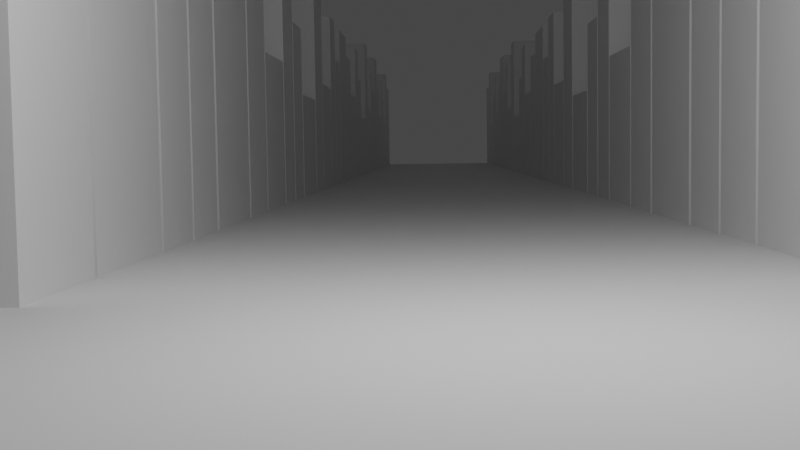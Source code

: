 # Source: BuildingsNo_UV.blend  (saved by Blender 2.80.75; exported with 4.5.12 LTS)
import bpy
from mathutils import Matrix  # noqa: F401  (used for matrix-valued properties, if any)

bpy.ops.wm.read_factory_settings(use_empty=True)
scene = bpy.context.scene
scene.name = 'Scene'

# ---- collections
col_collection = bpy.data.collections.new('Collection'); scene.collection.children.link(col_collection)

# ---- materials (node trees are filled in below, after node groups)
mat_material = bpy.data.materials.new('Material')
mat_material.alpha_threshold = 0.0
mat_material.use_transparent_shadow = False
mat_material.line_color = (0.0, 0.0, 0.0, 1.0)

# ---- material node trees
mat_material.use_nodes = True; mat_material.node_tree.nodes.clear()
_N = mat_material.node_tree.nodes; _L = mat_material.node_tree.links
n0 = _N.new('ShaderNodeOutputMaterial'); n0.name = 'Material Output'; n0.location = (300, 300)
n1 = _N.new('ShaderNodeBsdfPrincipled'); n1.name = 'Principled BSDF'; n1.location = (10, 300)
n1.distribution = 'GGX'
n1.subsurface_method = 'BURLEY'
n1.inputs[2].default_value = 0.4
n1.inputs[3].default_value = 1.45
n1.inputs[27].default_value = (0.0, 0.0, 0.0, 1.0)
n1.inputs[28].default_value = 1.0
_L.new(n1.outputs[0], n0.inputs[0])
n0.is_active_output = True

# ---- world
world_world = bpy.data.worlds.new('World'); scene.world = world_world
world_world.use_nodes = True; world_world.node_tree.nodes.clear()
_N = world_world.node_tree.nodes; _L = world_world.node_tree.links
n0 = _N.new('ShaderNodeOutputWorld'); n0.name = 'World Output'; n0.location = (300, 300)
n1 = _N.new('ShaderNodeBackground'); n1.name = 'Background'; n1.location = (10, 300)
n1.inputs[0].default_value = (0.05088, 0.05088, 0.05088, 1.0)
_L.new(n1.outputs[0], n0.inputs[0])
n0.is_active_output = True
world_world.color = (0.05088, 0.05088, 0.05088)
world_world.use_sun_shadow = False
world_world.sun_shadow_jitter_overblur = 0.0

# ---- cameras
cam_camera = bpy.data.cameras.new('Camera')
cam_camera.clip_end = 100.0
cam_camera.ortho_scale = 7.314

# ---- lights
light_light = bpy.data.lights.new('Light', 'POINT')
light_light.transmission_factor = 0.0
light_light.energy = 1000.0
light_light.shadow_soft_size = 0.1
light_light.shadow_maximum_resolution = 0.006
light_light.use_absolute_resolution = True

# ---- meshes
me_cube = bpy.data.meshes.new('Cube')
me_cube.from_pydata([(1.434, 1.0, 6.659), (1.434, 1.0, -1.0), (1.434, -1.0, 6.659), (1.434, -1.0, -1.0), (-1.0, 1.0, 6.659), (-1.0, 1.0, -1.0), (-1.0, -1.0, 6.659), (-1.0, -1.0, -1.0)], [], [(0, 4, 6, 2), (3, 2, 6, 7), (7, 6, 4, 5), (5, 1, 3, 7), (1, 0, 2, 3), (5, 4, 0, 1)])
_uv = me_cube.uv_layers.new(name='UVMap')
_uv.uv.foreach_set('vector', [0.375, 0.0, 0.625, 0.0, 0.625, 0.25, 0.375, 0.25, 0.375, 0.25, 0.625, 0.25, 0.625, 0.5, 0.375, 0.5, 0.375, 0.5, 0.625, 0.5, 0.625, 0.75, 0.375, 0.75, 0.375, 0.75, 0.625, 0.75, 0.625, 1.0, 0.375, 1.0, 0.125, 0.5, 0.375, 0.5, 0.375, 0.75, 0.125, 0.75, 0.625, 0.5, 0.875, 0.5, 0.875, 0.75, 0.625, 0.75])
me_cube.materials.append(mat_material)
me_cube.use_remesh_preserve_volume = False
me_cube.use_remesh_preserve_attributes = False
me_cube.use_mirror_vertex_groups = False
me_cube.update()
me_cube_001 = bpy.data.meshes.new('Cube.001')
me_cube_001.from_pydata([(1.0, 1.0, 2.869), (1.0, 1.0, -1.0), (1.0, -1.0, 2.869), (1.0, -1.0, -1.0), (-2.163, 1.0, 2.869), (-2.163, 1.0, -1.0), (-2.163, -1.0, 2.869), (-2.163, -1.0, -1.0)], [], [(0, 4, 6, 2), (3, 2, 6, 7), (7, 6, 4, 5), (5, 1, 3, 7), (1, 0, 2, 3), (5, 4, 0, 1)])
_uv = me_cube_001.uv_layers.new(name='UVMap')
_uv.uv.foreach_set('vector', [0.375, 0.0, 0.625, 0.0, 0.625, 0.25, 0.375, 0.25, 0.375, 0.25, 0.625, 0.25, 0.625, 0.5, 0.375, 0.5, 0.375, 0.5, 0.625, 0.5, 0.625, 0.75, 0.375, 0.75, 0.375, 0.75, 0.625, 0.75, 0.625, 1.0, 0.375, 1.0, 0.125, 0.5, 0.375, 0.5, 0.375, 0.75, 0.125, 0.75, 0.625, 0.5, 0.875, 0.5, 0.875, 0.75, 0.625, 0.75])
me_cube_001.materials.append(mat_material)
me_cube_001.use_remesh_preserve_volume = False
me_cube_001.use_remesh_preserve_attributes = False
me_cube_001.use_mirror_vertex_groups = False
me_cube_001.update()
me_cube_002 = bpy.data.meshes.new('Cube.002')
me_cube_002.from_pydata([(1.0, 1.0, 5.712), (1.0, 1.0, -1.0), (1.0, -1.0, 5.712), (1.0, -1.0, -1.0), (-1.0, 1.0, 5.712), (-1.0, 1.0, -1.0), (-1.0, -1.0, 5.712), (-1.0, -1.0, -1.0)], [], [(0, 4, 6, 2), (3, 2, 6, 7), (7, 6, 4, 5), (5, 1, 3, 7), (1, 0, 2, 3), (5, 4, 0, 1)])
_uv = me_cube_002.uv_layers.new(name='UVMap')
_uv.uv.foreach_set('vector', [0.375, 0.0, 0.625, 0.0, 0.625, 0.25, 0.375, 0.25, 0.375, 0.25, 0.625, 0.25, 0.625, 0.5, 0.375, 0.5, 0.375, 0.5, 0.625, 0.5, 0.625, 0.75, 0.375, 0.75, 0.375, 0.75, 0.625, 0.75, 0.625, 1.0, 0.375, 1.0, 0.125, 0.5, 0.375, 0.5, 0.375, 0.75, 0.125, 0.75, 0.625, 0.5, 0.875, 0.5, 0.875, 0.75, 0.625, 0.75])
me_cube_002.materials.append(mat_material)
me_cube_002.use_remesh_preserve_volume = False
me_cube_002.use_remesh_preserve_attributes = False
me_cube_002.use_mirror_vertex_groups = False
me_cube_002.update()
me_cube_003 = bpy.data.meshes.new('Cube.003')
me_cube_003.from_pydata([(1.0, 1.0, 4.194), (1.0, 1.0, -1.0), (1.0, -1.0, 4.194), (1.0, -1.0, -1.0), (-1.0, 1.0, 4.194), (-1.0, 1.0, -1.0), (-1.0, -1.0, 4.194), (-1.0, -1.0, -1.0)], [], [(0, 4, 6, 2), (3, 2, 6, 7), (7, 6, 4, 5), (5, 1, 3, 7), (1, 0, 2, 3), (5, 4, 0, 1)])
_uv = me_cube_003.uv_layers.new(name='UVMap')
_uv.uv.foreach_set('vector', [0.375, 0.0, 0.625, 0.0, 0.625, 0.25, 0.375, 0.25, 0.375, 0.25, 0.625, 0.25, 0.625, 0.5, 0.375, 0.5, 0.375, 0.5, 0.625, 0.5, 0.625, 0.75, 0.375, 0.75, 0.375, 0.75, 0.625, 0.75, 0.625, 1.0, 0.375, 1.0, 0.125, 0.5, 0.375, 0.5, 0.375, 0.75, 0.125, 0.75, 0.625, 0.5, 0.875, 0.5, 0.875, 0.75, 0.625, 0.75])
me_cube_003.materials.append(mat_material)
me_cube_003.use_remesh_preserve_volume = False
me_cube_003.use_remesh_preserve_attributes = False
me_cube_003.use_mirror_vertex_groups = False
me_cube_003.update()
me_cube_004 = bpy.data.meshes.new('Cube.004')
me_cube_004.from_pydata([(1.0, 1.0, 6.659), (1.0, 1.0, -1.0), (1.0, -1.0, 6.659), (1.0, -1.0, -1.0), (-2.514, 1.0, 6.659), (-2.514, 1.0, -1.0), (-2.514, -1.0, 6.659), (-2.514, -1.0, -1.0)], [], [(0, 4, 6, 2), (3, 2, 6, 7), (7, 6, 4, 5), (5, 1, 3, 7), (1, 0, 2, 3), (5, 4, 0, 1)])
_uv = me_cube_004.uv_layers.new(name='UVMap')
_uv.uv.foreach_set('vector', [0.375, 0.0, 0.625, 0.0, 0.625, 0.25, 0.375, 0.25, 0.375, 0.25, 0.625, 0.25, 0.625, 0.5, 0.375, 0.5, 0.375, 0.5, 0.625, 0.5, 0.625, 0.75, 0.375, 0.75, 0.375, 0.75, 0.625, 0.75, 0.625, 1.0, 0.375, 1.0, 0.125, 0.5, 0.375, 0.5, 0.375, 0.75, 0.125, 0.75, 0.625, 0.5, 0.875, 0.5, 0.875, 0.75, 0.625, 0.75])
me_cube_004.materials.append(mat_material)
me_cube_004.use_remesh_preserve_volume = False
me_cube_004.use_remesh_preserve_attributes = False
me_cube_004.use_mirror_vertex_groups = False
me_cube_004.update()
me_cube_005 = bpy.data.meshes.new('Cube.005')
me_cube_005.from_pydata([(-1.0, -1.0, -1.0), (-1.0, -1.0, 1.0), (-1.0, 1.0, -1.0), (-1.0, 1.0, 1.0), (1.0, -1.0, -1.0), (1.0, -1.0, 1.0), (1.0, 1.0, -1.0), (1.0, 1.0, 1.0)], [], [(0, 1, 3, 2), (2, 3, 7, 6), (6, 7, 5, 4), (4, 5, 1, 0), (2, 6, 4, 0), (7, 3, 1, 5)])
_uv = me_cube_005.uv_layers.new(name='UVMap')
_uv.uv.foreach_set('vector', [0.375, 0.0, 0.625, 0.0, 0.625, 0.25, 0.375, 0.25, 0.375, 0.25, 0.625, 0.25, 0.625, 0.5, 0.375, 0.5, 0.375, 0.5, 0.625, 0.5, 0.625, 0.75, 0.375, 0.75, 0.375, 0.75, 0.625, 0.75, 0.625, 1.0, 0.375, 1.0, 0.125, 0.5, 0.375, 0.5, 0.375, 0.75, 0.125, 0.75, 0.625, 0.5, 0.875, 0.5, 0.875, 0.75, 0.625, 0.75])
me_cube_005.use_remesh_preserve_volume = False
me_cube_005.use_remesh_preserve_attributes = False
me_cube_005.use_mirror_vertex_groups = False
me_cube_005.update()
me_cube_006 = bpy.data.meshes.new('Cube.006')
me_cube_006.from_pydata([(1.434, 1.0, 4.789), (1.434, 1.0, -1.0), (1.434, -1.0, 4.789), (1.434, -1.0, -1.0), (-1.0, 1.0, 4.789), (-1.0, 1.0, -1.0), (-1.0, -1.0, 4.789), (-1.0, -1.0, -1.0)], [], [(0, 4, 6, 2), (3, 2, 6, 7), (7, 6, 4, 5), (5, 1, 3, 7), (1, 0, 2, 3), (5, 4, 0, 1)])
_uv = me_cube_006.uv_layers.new(name='UVMap')
_uv.uv.foreach_set('vector', [0.375, 0.0, 0.625, 0.0, 0.625, 0.25, 0.375, 0.25, 0.375, 0.25, 0.625, 0.25, 0.625, 0.5, 0.375, 0.5, 0.375, 0.5, 0.625, 0.5, 0.625, 0.75, 0.375, 0.75, 0.375, 0.75, 0.625, 0.75, 0.625, 1.0, 0.375, 1.0, 0.125, 0.5, 0.375, 0.5, 0.375, 0.75, 0.125, 0.75, 0.625, 0.5, 0.875, 0.5, 0.875, 0.75, 0.625, 0.75])
me_cube_006.materials.append(mat_material)
me_cube_006.use_remesh_preserve_volume = False
me_cube_006.use_remesh_preserve_attributes = False
me_cube_006.use_mirror_vertex_groups = False
me_cube_006.update()
me_cube_007 = bpy.data.meshes.new('Cube.007')
me_cube_007.from_pydata([(1.0, 1.0, 2.869), (1.0, 1.0, -1.0), (1.0, -1.0, 2.869), (1.0, -1.0, -1.0), (-2.163, 1.0, 2.869), (-2.163, 1.0, -1.0), (-2.163, -1.0, 2.869), (-2.163, -1.0, -1.0)], [], [(0, 4, 6, 2), (3, 2, 6, 7), (7, 6, 4, 5), (5, 1, 3, 7), (1, 0, 2, 3), (5, 4, 0, 1)])
_uv = me_cube_007.uv_layers.new(name='UVMap')
_uv.uv.foreach_set('vector', [0.375, 0.0, 0.625, 0.0, 0.625, 0.25, 0.375, 0.25, 0.375, 0.25, 0.625, 0.25, 0.625, 0.5, 0.375, 0.5, 0.375, 0.5, 0.625, 0.5, 0.625, 0.75, 0.375, 0.75, 0.375, 0.75, 0.625, 0.75, 0.625, 1.0, 0.375, 1.0, 0.125, 0.5, 0.375, 0.5, 0.375, 0.75, 0.125, 0.75, 0.625, 0.5, 0.875, 0.5, 0.875, 0.75, 0.625, 0.75])
me_cube_007.materials.append(mat_material)
me_cube_007.use_remesh_preserve_volume = False
me_cube_007.use_remesh_preserve_attributes = False
me_cube_007.use_mirror_vertex_groups = False
me_cube_007.update()
me_cube_008 = bpy.data.meshes.new('Cube.008')
me_cube_008.from_pydata([(1.0, 1.0, 5.712), (1.0, 1.0, -1.0), (1.0, -1.0, 5.712), (1.0, -1.0, -1.0), (-1.0, 1.0, 5.712), (-1.0, 1.0, -1.0), (-1.0, -1.0, 5.712), (-1.0, -1.0, -1.0)], [], [(0, 4, 6, 2), (3, 2, 6, 7), (7, 6, 4, 5), (5, 1, 3, 7), (1, 0, 2, 3), (5, 4, 0, 1)])
_uv = me_cube_008.uv_layers.new(name='UVMap')
_uv.uv.foreach_set('vector', [0.375, 0.0, 0.625, 0.0, 0.625, 0.25, 0.375, 0.25, 0.375, 0.25, 0.625, 0.25, 0.625, 0.5, 0.375, 0.5, 0.375, 0.5, 0.625, 0.5, 0.625, 0.75, 0.375, 0.75, 0.375, 0.75, 0.625, 0.75, 0.625, 1.0, 0.375, 1.0, 0.125, 0.5, 0.375, 0.5, 0.375, 0.75, 0.125, 0.75, 0.625, 0.5, 0.875, 0.5, 0.875, 0.75, 0.625, 0.75])
me_cube_008.materials.append(mat_material)
me_cube_008.use_remesh_preserve_volume = False
me_cube_008.use_remesh_preserve_attributes = False
me_cube_008.use_mirror_vertex_groups = False
me_cube_008.update()
me_cube_009 = bpy.data.meshes.new('Cube.009')
me_cube_009.from_pydata([(1.0, 1.0, 4.194), (1.0, 1.0, -1.0), (1.0, -1.0, 4.194), (1.0, -1.0, -1.0), (-1.0, 1.0, 4.194), (-1.0, 1.0, -1.0), (-1.0, -1.0, 4.194), (-1.0, -1.0, -1.0)], [], [(0, 4, 6, 2), (3, 2, 6, 7), (7, 6, 4, 5), (5, 1, 3, 7), (1, 0, 2, 3), (5, 4, 0, 1)])
_uv = me_cube_009.uv_layers.new(name='UVMap')
_uv.uv.foreach_set('vector', [0.375, 0.0, 0.625, 0.0, 0.625, 0.25, 0.375, 0.25, 0.375, 0.25, 0.625, 0.25, 0.625, 0.5, 0.375, 0.5, 0.375, 0.5, 0.625, 0.5, 0.625, 0.75, 0.375, 0.75, 0.375, 0.75, 0.625, 0.75, 0.625, 1.0, 0.375, 1.0, 0.125, 0.5, 0.375, 0.5, 0.375, 0.75, 0.125, 0.75, 0.625, 0.5, 0.875, 0.5, 0.875, 0.75, 0.625, 0.75])
me_cube_009.materials.append(mat_material)
me_cube_009.use_remesh_preserve_volume = False
me_cube_009.use_remesh_preserve_attributes = False
me_cube_009.use_mirror_vertex_groups = False
me_cube_009.update()
me_cube_010 = bpy.data.meshes.new('Cube.010')
me_cube_010.from_pydata([(1.0, 1.0, 2.182), (1.0, 1.0, -1.0), (1.0, -1.0, 2.182), (1.0, -1.0, -1.0), (-2.514, 1.0, 2.182), (-2.514, 1.0, -1.0), (-2.514, -1.0, 2.182), (-2.514, -1.0, -1.0)], [], [(0, 4, 6, 2), (3, 2, 6, 7), (7, 6, 4, 5), (5, 1, 3, 7), (1, 0, 2, 3), (5, 4, 0, 1)])
_uv = me_cube_010.uv_layers.new(name='UVMap')
_uv.uv.foreach_set('vector', [0.375, 0.0, 0.625, 0.0, 0.625, 0.25, 0.375, 0.25, 0.375, 0.25, 0.625, 0.25, 0.625, 0.5, 0.375, 0.5, 0.375, 0.5, 0.625, 0.5, 0.625, 0.75, 0.375, 0.75, 0.375, 0.75, 0.625, 0.75, 0.625, 1.0, 0.375, 1.0, 0.125, 0.5, 0.375, 0.5, 0.375, 0.75, 0.125, 0.75, 0.625, 0.5, 0.875, 0.5, 0.875, 0.75, 0.625, 0.75])
me_cube_010.materials.append(mat_material)
me_cube_010.use_remesh_preserve_volume = False
me_cube_010.use_remesh_preserve_attributes = False
me_cube_010.use_mirror_vertex_groups = False
me_cube_010.update()
me_cube_011 = bpy.data.meshes.new('Cube.011')
me_cube_011.from_pydata([(1.434, 1.0, 6.659), (1.434, 1.0, -1.0), (1.434, -1.0, 6.659), (1.434, -1.0, -1.0), (-1.0, 1.0, 6.659), (-1.0, 1.0, -1.0), (-1.0, -1.0, 6.659), (-1.0, -1.0, -1.0)], [], [(0, 4, 6, 2), (3, 2, 6, 7), (7, 6, 4, 5), (5, 1, 3, 7), (1, 0, 2, 3), (5, 4, 0, 1)])
_uv = me_cube_011.uv_layers.new(name='UVMap')
_uv.uv.foreach_set('vector', [0.375, 0.0, 0.625, 0.0, 0.625, 0.25, 0.375, 0.25, 0.375, 0.25, 0.625, 0.25, 0.625, 0.5, 0.375, 0.5, 0.375, 0.5, 0.625, 0.5, 0.625, 0.75, 0.375, 0.75, 0.375, 0.75, 0.625, 0.75, 0.625, 1.0, 0.375, 1.0, 0.125, 0.5, 0.375, 0.5, 0.375, 0.75, 0.125, 0.75, 0.625, 0.5, 0.875, 0.5, 0.875, 0.75, 0.625, 0.75])
me_cube_011.materials.append(mat_material)
me_cube_011.use_remesh_preserve_volume = False
me_cube_011.use_remesh_preserve_attributes = False
me_cube_011.use_mirror_vertex_groups = False
me_cube_011.update()
me_cube_012 = bpy.data.meshes.new('Cube.012')
me_cube_012.from_pydata([(1.0, 1.0, 2.869), (1.0, 1.0, -1.0), (1.0, -1.0, 2.869), (1.0, -1.0, -1.0), (-2.163, 1.0, 2.869), (-2.163, 1.0, -1.0), (-2.163, -1.0, 2.869), (-2.163, -1.0, -1.0)], [], [(0, 4, 6, 2), (3, 2, 6, 7), (7, 6, 4, 5), (5, 1, 3, 7), (1, 0, 2, 3), (5, 4, 0, 1)])
_uv = me_cube_012.uv_layers.new(name='UVMap')
_uv.uv.foreach_set('vector', [0.375, 0.0, 0.625, 0.0, 0.625, 0.25, 0.375, 0.25, 0.375, 0.25, 0.625, 0.25, 0.625, 0.5, 0.375, 0.5, 0.375, 0.5, 0.625, 0.5, 0.625, 0.75, 0.375, 0.75, 0.375, 0.75, 0.625, 0.75, 0.625, 1.0, 0.375, 1.0, 0.125, 0.5, 0.375, 0.5, 0.375, 0.75, 0.125, 0.75, 0.625, 0.5, 0.875, 0.5, 0.875, 0.75, 0.625, 0.75])
me_cube_012.materials.append(mat_material)
me_cube_012.use_remesh_preserve_volume = False
me_cube_012.use_remesh_preserve_attributes = False
me_cube_012.use_mirror_vertex_groups = False
me_cube_012.update()
me_cube_013 = bpy.data.meshes.new('Cube.013')
me_cube_013.from_pydata([(1.0, 1.0, 5.712), (1.0, 1.0, -1.0), (1.0, -1.0, 5.712), (1.0, -1.0, -1.0), (-1.0, 1.0, 5.712), (-1.0, 1.0, -1.0), (-1.0, -1.0, 5.712), (-1.0, -1.0, -1.0)], [], [(0, 4, 6, 2), (3, 2, 6, 7), (7, 6, 4, 5), (5, 1, 3, 7), (1, 0, 2, 3), (5, 4, 0, 1)])
_uv = me_cube_013.uv_layers.new(name='UVMap')
_uv.uv.foreach_set('vector', [0.375, 0.0, 0.625, 0.0, 0.625, 0.25, 0.375, 0.25, 0.375, 0.25, 0.625, 0.25, 0.625, 0.5, 0.375, 0.5, 0.375, 0.5, 0.625, 0.5, 0.625, 0.75, 0.375, 0.75, 0.375, 0.75, 0.625, 0.75, 0.625, 1.0, 0.375, 1.0, 0.125, 0.5, 0.375, 0.5, 0.375, 0.75, 0.125, 0.75, 0.625, 0.5, 0.875, 0.5, 0.875, 0.75, 0.625, 0.75])
me_cube_013.materials.append(mat_material)
me_cube_013.use_remesh_preserve_volume = False
me_cube_013.use_remesh_preserve_attributes = False
me_cube_013.use_mirror_vertex_groups = False
me_cube_013.update()
me_cube_014 = bpy.data.meshes.new('Cube.014')
me_cube_014.from_pydata([(1.0, 1.0, 4.194), (1.0, 1.0, -1.0), (1.0, -1.0, 4.194), (1.0, -1.0, -1.0), (-1.0, 1.0, 4.194), (-1.0, 1.0, -1.0), (-1.0, -1.0, 4.194), (-1.0, -1.0, -1.0)], [], [(0, 4, 6, 2), (3, 2, 6, 7), (7, 6, 4, 5), (5, 1, 3, 7), (1, 0, 2, 3), (5, 4, 0, 1)])
_uv = me_cube_014.uv_layers.new(name='UVMap')
_uv.uv.foreach_set('vector', [0.375, 0.0, 0.625, 0.0, 0.625, 0.25, 0.375, 0.25, 0.375, 0.25, 0.625, 0.25, 0.625, 0.5, 0.375, 0.5, 0.375, 0.5, 0.625, 0.5, 0.625, 0.75, 0.375, 0.75, 0.375, 0.75, 0.625, 0.75, 0.625, 1.0, 0.375, 1.0, 0.125, 0.5, 0.375, 0.5, 0.375, 0.75, 0.125, 0.75, 0.625, 0.5, 0.875, 0.5, 0.875, 0.75, 0.625, 0.75])
me_cube_014.materials.append(mat_material)
me_cube_014.use_remesh_preserve_volume = False
me_cube_014.use_remesh_preserve_attributes = False
me_cube_014.use_mirror_vertex_groups = False
me_cube_014.update()
me_cube_015 = bpy.data.meshes.new('Cube.015')
me_cube_015.from_pydata([(1.0, 1.0, 5.645), (1.0, 1.0, -1.0), (1.0, -1.0, 5.645), (1.0, -1.0, -1.0), (-2.514, 1.0, 5.645), (-2.514, 1.0, -1.0), (-2.514, -1.0, 5.645), (-2.514, -1.0, -1.0)], [], [(0, 4, 6, 2), (3, 2, 6, 7), (7, 6, 4, 5), (5, 1, 3, 7), (1, 0, 2, 3), (5, 4, 0, 1)])
_uv = me_cube_015.uv_layers.new(name='UVMap')
_uv.uv.foreach_set('vector', [0.375, 0.0, 0.625, 0.0, 0.625, 0.25, 0.375, 0.25, 0.375, 0.25, 0.625, 0.25, 0.625, 0.5, 0.375, 0.5, 0.375, 0.5, 0.625, 0.5, 0.625, 0.75, 0.375, 0.75, 0.375, 0.75, 0.625, 0.75, 0.625, 1.0, 0.375, 1.0, 0.125, 0.5, 0.375, 0.5, 0.375, 0.75, 0.125, 0.75, 0.625, 0.5, 0.875, 0.5, 0.875, 0.75, 0.625, 0.75])
me_cube_015.materials.append(mat_material)
me_cube_015.use_remesh_preserve_volume = False
me_cube_015.use_remesh_preserve_attributes = False
me_cube_015.use_mirror_vertex_groups = False
me_cube_015.update()
me_cube_016 = bpy.data.meshes.new('Cube.016')
me_cube_016.from_pydata([(1.434, 1.0, 4.789), (1.434, 1.0, -1.0), (1.434, -1.0, 4.789), (1.434, -1.0, -1.0), (-1.0, 1.0, 4.789), (-1.0, 1.0, -1.0), (-1.0, -1.0, 4.789), (-1.0, -1.0, -1.0)], [], [(0, 4, 6, 2), (3, 2, 6, 7), (7, 6, 4, 5), (5, 1, 3, 7), (1, 0, 2, 3), (5, 4, 0, 1)])
_uv = me_cube_016.uv_layers.new(name='UVMap')
_uv.uv.foreach_set('vector', [0.375, 0.0, 0.625, 0.0, 0.625, 0.25, 0.375, 0.25, 0.375, 0.25, 0.625, 0.25, 0.625, 0.5, 0.375, 0.5, 0.375, 0.5, 0.625, 0.5, 0.625, 0.75, 0.375, 0.75, 0.375, 0.75, 0.625, 0.75, 0.625, 1.0, 0.375, 1.0, 0.125, 0.5, 0.375, 0.5, 0.375, 0.75, 0.125, 0.75, 0.625, 0.5, 0.875, 0.5, 0.875, 0.75, 0.625, 0.75])
me_cube_016.materials.append(mat_material)
me_cube_016.use_remesh_preserve_volume = False
me_cube_016.use_remesh_preserve_attributes = False
me_cube_016.use_mirror_vertex_groups = False
me_cube_016.update()
me_cube_017 = bpy.data.meshes.new('Cube.017')
me_cube_017.from_pydata([(1.0, 1.0, 3.134), (1.0, 1.0, -1.0), (1.0, -1.0, 3.134), (1.0, -1.0, -1.0), (-2.163, 1.0, 3.134), (-2.163, 1.0, -1.0), (-2.163, -1.0, 3.134), (-2.163, -1.0, -1.0)], [], [(0, 4, 6, 2), (3, 2, 6, 7), (7, 6, 4, 5), (5, 1, 3, 7), (1, 0, 2, 3), (5, 4, 0, 1)])
_uv = me_cube_017.uv_layers.new(name='UVMap')
_uv.uv.foreach_set('vector', [0.375, 0.0, 0.625, 0.0, 0.625, 0.25, 0.375, 0.25, 0.375, 0.25, 0.625, 0.25, 0.625, 0.5, 0.375, 0.5, 0.375, 0.5, 0.625, 0.5, 0.625, 0.75, 0.375, 0.75, 0.375, 0.75, 0.625, 0.75, 0.625, 1.0, 0.375, 1.0, 0.125, 0.5, 0.375, 0.5, 0.375, 0.75, 0.125, 0.75, 0.625, 0.5, 0.875, 0.5, 0.875, 0.75, 0.625, 0.75])
me_cube_017.materials.append(mat_material)
me_cube_017.use_remesh_preserve_volume = False
me_cube_017.use_remesh_preserve_attributes = False
me_cube_017.use_mirror_vertex_groups = False
me_cube_017.update()
me_cube_018 = bpy.data.meshes.new('Cube.018')
me_cube_018.from_pydata([(1.0, 1.0, 5.712), (1.0, 1.0, -1.0), (1.0, -1.0, 5.712), (1.0, -1.0, -1.0), (-1.0, 1.0, 5.712), (-1.0, 1.0, -1.0), (-1.0, -1.0, 5.712), (-1.0, -1.0, -1.0)], [], [(0, 4, 6, 2), (3, 2, 6, 7), (7, 6, 4, 5), (5, 1, 3, 7), (1, 0, 2, 3), (5, 4, 0, 1)])
_uv = me_cube_018.uv_layers.new(name='UVMap')
_uv.uv.foreach_set('vector', [0.375, 0.0, 0.625, 0.0, 0.625, 0.25, 0.375, 0.25, 0.375, 0.25, 0.625, 0.25, 0.625, 0.5, 0.375, 0.5, 0.375, 0.5, 0.625, 0.5, 0.625, 0.75, 0.375, 0.75, 0.375, 0.75, 0.625, 0.75, 0.625, 1.0, 0.375, 1.0, 0.125, 0.5, 0.375, 0.5, 0.375, 0.75, 0.125, 0.75, 0.625, 0.5, 0.875, 0.5, 0.875, 0.75, 0.625, 0.75])
me_cube_018.materials.append(mat_material)
me_cube_018.use_remesh_preserve_volume = False
me_cube_018.use_remesh_preserve_attributes = False
me_cube_018.use_mirror_vertex_groups = False
me_cube_018.update()
me_cube_019 = bpy.data.meshes.new('Cube.019')
me_cube_019.from_pydata([(1.0, 1.0, 4.194), (1.0, 1.0, -1.0), (1.0, -1.0, 4.194), (1.0, -1.0, -1.0), (-1.0, 1.0, 4.194), (-1.0, 1.0, -1.0), (-1.0, -1.0, 4.194), (-1.0, -1.0, -1.0)], [], [(0, 4, 6, 2), (3, 2, 6, 7), (7, 6, 4, 5), (5, 1, 3, 7), (1, 0, 2, 3), (5, 4, 0, 1)])
_uv = me_cube_019.uv_layers.new(name='UVMap')
_uv.uv.foreach_set('vector', [0.375, 0.0, 0.625, 0.0, 0.625, 0.25, 0.375, 0.25, 0.375, 0.25, 0.625, 0.25, 0.625, 0.5, 0.375, 0.5, 0.375, 0.5, 0.625, 0.5, 0.625, 0.75, 0.375, 0.75, 0.375, 0.75, 0.625, 0.75, 0.625, 1.0, 0.375, 1.0, 0.125, 0.5, 0.375, 0.5, 0.375, 0.75, 0.125, 0.75, 0.625, 0.5, 0.875, 0.5, 0.875, 0.75, 0.625, 0.75])
me_cube_019.materials.append(mat_material)
me_cube_019.use_remesh_preserve_volume = False
me_cube_019.use_remesh_preserve_attributes = False
me_cube_019.use_mirror_vertex_groups = False
me_cube_019.update()
me_cube_020 = bpy.data.meshes.new('Cube.020')
me_cube_020.from_pydata([(1.0, 1.0, 2.182), (1.0, 1.0, -1.0), (1.0, -1.0, 2.182), (1.0, -1.0, -1.0), (-2.514, 1.0, 2.182), (-2.514, 1.0, -1.0), (-2.514, -1.0, 2.182), (-2.514, -1.0, -1.0)], [], [(0, 4, 6, 2), (3, 2, 6, 7), (7, 6, 4, 5), (5, 1, 3, 7), (1, 0, 2, 3), (5, 4, 0, 1)])
_uv = me_cube_020.uv_layers.new(name='UVMap')
_uv.uv.foreach_set('vector', [0.375, 0.0, 0.625, 0.0, 0.625, 0.25, 0.375, 0.25, 0.375, 0.25, 0.625, 0.25, 0.625, 0.5, 0.375, 0.5, 0.375, 0.5, 0.625, 0.5, 0.625, 0.75, 0.375, 0.75, 0.375, 0.75, 0.625, 0.75, 0.625, 1.0, 0.375, 1.0, 0.125, 0.5, 0.375, 0.5, 0.375, 0.75, 0.125, 0.75, 0.625, 0.5, 0.875, 0.5, 0.875, 0.75, 0.625, 0.75])
me_cube_020.materials.append(mat_material)
me_cube_020.use_remesh_preserve_volume = False
me_cube_020.use_remesh_preserve_attributes = False
me_cube_020.use_mirror_vertex_groups = False
me_cube_020.update()
me_cube_021 = bpy.data.meshes.new('Cube.021')
me_cube_021.from_pydata([(1.434, 1.0, 6.659), (1.434, 1.0, -1.0), (1.434, -1.0, 6.659), (1.434, -1.0, -1.0), (-1.0, 1.0, 6.659), (-1.0, 1.0, -1.0), (-1.0, -1.0, 6.659), (-1.0, -1.0, -1.0)], [], [(0, 4, 6, 2), (3, 2, 6, 7), (7, 6, 4, 5), (5, 1, 3, 7), (1, 0, 2, 3), (5, 4, 0, 1)])
_uv = me_cube_021.uv_layers.new(name='UVMap')
_uv.uv.foreach_set('vector', [0.375, 0.0, 0.625, 0.0, 0.625, 0.25, 0.375, 0.25, 0.375, 0.25, 0.625, 0.25, 0.625, 0.5, 0.375, 0.5, 0.375, 0.5, 0.625, 0.5, 0.625, 0.75, 0.375, 0.75, 0.375, 0.75, 0.625, 0.75, 0.625, 1.0, 0.375, 1.0, 0.125, 0.5, 0.375, 0.5, 0.375, 0.75, 0.125, 0.75, 0.625, 0.5, 0.875, 0.5, 0.875, 0.75, 0.625, 0.75])
me_cube_021.materials.append(mat_material)
me_cube_021.use_remesh_preserve_volume = False
me_cube_021.use_remesh_preserve_attributes = False
me_cube_021.use_mirror_vertex_groups = False
me_cube_021.update()
me_cube_022 = bpy.data.meshes.new('Cube.022')
me_cube_022.from_pydata([(1.0, 1.0, 2.869), (1.0, 1.0, -1.0), (1.0, -1.0, 2.869), (1.0, -1.0, -1.0), (-2.163, 1.0, 2.869), (-2.163, 1.0, -1.0), (-2.163, -1.0, 2.869), (-2.163, -1.0, -1.0)], [], [(0, 4, 6, 2), (3, 2, 6, 7), (7, 6, 4, 5), (5, 1, 3, 7), (1, 0, 2, 3), (5, 4, 0, 1)])
_uv = me_cube_022.uv_layers.new(name='UVMap')
_uv.uv.foreach_set('vector', [0.375, 0.0, 0.625, 0.0, 0.625, 0.25, 0.375, 0.25, 0.375, 0.25, 0.625, 0.25, 0.625, 0.5, 0.375, 0.5, 0.375, 0.5, 0.625, 0.5, 0.625, 0.75, 0.375, 0.75, 0.375, 0.75, 0.625, 0.75, 0.625, 1.0, 0.375, 1.0, 0.125, 0.5, 0.375, 0.5, 0.375, 0.75, 0.125, 0.75, 0.625, 0.5, 0.875, 0.5, 0.875, 0.75, 0.625, 0.75])
me_cube_022.materials.append(mat_material)
me_cube_022.use_remesh_preserve_volume = False
me_cube_022.use_remesh_preserve_attributes = False
me_cube_022.use_mirror_vertex_groups = False
me_cube_022.update()
me_cube_023 = bpy.data.meshes.new('Cube.023')
me_cube_023.from_pydata([(1.0, 1.0, 5.712), (1.0, 1.0, -1.0), (1.0, -1.0, 5.712), (1.0, -1.0, -1.0), (-1.0, 1.0, 5.712), (-1.0, 1.0, -1.0), (-1.0, -1.0, 5.712), (-1.0, -1.0, -1.0)], [], [(0, 4, 6, 2), (3, 2, 6, 7), (7, 6, 4, 5), (5, 1, 3, 7), (1, 0, 2, 3), (5, 4, 0, 1)])
_uv = me_cube_023.uv_layers.new(name='UVMap')
_uv.uv.foreach_set('vector', [0.375, 0.0, 0.625, 0.0, 0.625, 0.25, 0.375, 0.25, 0.375, 0.25, 0.625, 0.25, 0.625, 0.5, 0.375, 0.5, 0.375, 0.5, 0.625, 0.5, 0.625, 0.75, 0.375, 0.75, 0.375, 0.75, 0.625, 0.75, 0.625, 1.0, 0.375, 1.0, 0.125, 0.5, 0.375, 0.5, 0.375, 0.75, 0.125, 0.75, 0.625, 0.5, 0.875, 0.5, 0.875, 0.75, 0.625, 0.75])
me_cube_023.materials.append(mat_material)
me_cube_023.use_remesh_preserve_volume = False
me_cube_023.use_remesh_preserve_attributes = False
me_cube_023.use_mirror_vertex_groups = False
me_cube_023.update()
me_cube_024 = bpy.data.meshes.new('Cube.024')
me_cube_024.from_pydata([(1.0, 1.0, 4.194), (1.0, 1.0, -1.0), (1.0, -1.0, 4.194), (1.0, -1.0, -1.0), (-1.0, 1.0, 4.194), (-1.0, 1.0, -1.0), (-1.0, -1.0, 4.194), (-1.0, -1.0, -1.0)], [], [(0, 4, 6, 2), (3, 2, 6, 7), (7, 6, 4, 5), (5, 1, 3, 7), (1, 0, 2, 3), (5, 4, 0, 1)])
_uv = me_cube_024.uv_layers.new(name='UVMap')
_uv.uv.foreach_set('vector', [0.375, 0.0, 0.625, 0.0, 0.625, 0.25, 0.375, 0.25, 0.375, 0.25, 0.625, 0.25, 0.625, 0.5, 0.375, 0.5, 0.375, 0.5, 0.625, 0.5, 0.625, 0.75, 0.375, 0.75, 0.375, 0.75, 0.625, 0.75, 0.625, 1.0, 0.375, 1.0, 0.125, 0.5, 0.375, 0.5, 0.375, 0.75, 0.125, 0.75, 0.625, 0.5, 0.875, 0.5, 0.875, 0.75, 0.625, 0.75])
me_cube_024.materials.append(mat_material)
me_cube_024.use_remesh_preserve_volume = False
me_cube_024.use_remesh_preserve_attributes = False
me_cube_024.use_mirror_vertex_groups = False
me_cube_024.update()
me_cube_025 = bpy.data.meshes.new('Cube.025')
me_cube_025.from_pydata([(1.0, 1.0, 6.659), (1.0, 1.0, -1.0), (1.0, -1.0, 6.659), (1.0, -1.0, -1.0), (-2.514, 1.0, 6.659), (-2.514, 1.0, -1.0), (-2.514, -1.0, 6.659), (-2.514, -1.0, -1.0)], [], [(0, 4, 6, 2), (3, 2, 6, 7), (7, 6, 4, 5), (5, 1, 3, 7), (1, 0, 2, 3), (5, 4, 0, 1)])
_uv = me_cube_025.uv_layers.new(name='UVMap')
_uv.uv.foreach_set('vector', [0.375, 0.0, 0.625, 0.0, 0.625, 0.25, 0.375, 0.25, 0.375, 0.25, 0.625, 0.25, 0.625, 0.5, 0.375, 0.5, 0.375, 0.5, 0.625, 0.5, 0.625, 0.75, 0.375, 0.75, 0.375, 0.75, 0.625, 0.75, 0.625, 1.0, 0.375, 1.0, 0.125, 0.5, 0.375, 0.5, 0.375, 0.75, 0.125, 0.75, 0.625, 0.5, 0.875, 0.5, 0.875, 0.75, 0.625, 0.75])
me_cube_025.materials.append(mat_material)
me_cube_025.use_remesh_preserve_volume = False
me_cube_025.use_remesh_preserve_attributes = False
me_cube_025.use_mirror_vertex_groups = False
me_cube_025.update()
me_cube_026 = bpy.data.meshes.new('Cube.026')
me_cube_026.from_pydata([(1.434, 1.0, 4.789), (1.434, 1.0, -1.0), (1.434, -1.0, 4.789), (1.434, -1.0, -1.0), (-1.0, 1.0, 4.789), (-1.0, 1.0, -1.0), (-1.0, -1.0, 4.789), (-1.0, -1.0, -1.0)], [], [(0, 4, 6, 2), (3, 2, 6, 7), (7, 6, 4, 5), (5, 1, 3, 7), (1, 0, 2, 3), (5, 4, 0, 1)])
_uv = me_cube_026.uv_layers.new(name='UVMap')
_uv.uv.foreach_set('vector', [0.375, 0.0, 0.625, 0.0, 0.625, 0.25, 0.375, 0.25, 0.375, 0.25, 0.625, 0.25, 0.625, 0.5, 0.375, 0.5, 0.375, 0.5, 0.625, 0.5, 0.625, 0.75, 0.375, 0.75, 0.375, 0.75, 0.625, 0.75, 0.625, 1.0, 0.375, 1.0, 0.125, 0.5, 0.375, 0.5, 0.375, 0.75, 0.125, 0.75, 0.625, 0.5, 0.875, 0.5, 0.875, 0.75, 0.625, 0.75])
me_cube_026.materials.append(mat_material)
me_cube_026.use_remesh_preserve_volume = False
me_cube_026.use_remesh_preserve_attributes = False
me_cube_026.use_mirror_vertex_groups = False
me_cube_026.update()
me_cube_027 = bpy.data.meshes.new('Cube.027')
me_cube_027.from_pydata([(1.0, 1.0, 2.869), (1.0, 1.0, -1.0), (1.0, -1.0, 2.869), (1.0, -1.0, -1.0), (-2.163, 1.0, 2.869), (-2.163, 1.0, -1.0), (-2.163, -1.0, 2.869), (-2.163, -1.0, -1.0)], [], [(0, 4, 6, 2), (3, 2, 6, 7), (7, 6, 4, 5), (5, 1, 3, 7), (1, 0, 2, 3), (5, 4, 0, 1)])
_uv = me_cube_027.uv_layers.new(name='UVMap')
_uv.uv.foreach_set('vector', [0.375, 0.0, 0.625, 0.0, 0.625, 0.25, 0.375, 0.25, 0.375, 0.25, 0.625, 0.25, 0.625, 0.5, 0.375, 0.5, 0.375, 0.5, 0.625, 0.5, 0.625, 0.75, 0.375, 0.75, 0.375, 0.75, 0.625, 0.75, 0.625, 1.0, 0.375, 1.0, 0.125, 0.5, 0.375, 0.5, 0.375, 0.75, 0.125, 0.75, 0.625, 0.5, 0.875, 0.5, 0.875, 0.75, 0.625, 0.75])
me_cube_027.materials.append(mat_material)
me_cube_027.use_remesh_preserve_volume = False
me_cube_027.use_remesh_preserve_attributes = False
me_cube_027.use_mirror_vertex_groups = False
me_cube_027.update()
me_cube_028 = bpy.data.meshes.new('Cube.028')
me_cube_028.from_pydata([(1.0, 1.0, 5.712), (1.0, 1.0, -1.0), (1.0, -1.0, 5.712), (1.0, -1.0, -1.0), (-1.0, 1.0, 5.712), (-1.0, 1.0, -1.0), (-1.0, -1.0, 5.712), (-1.0, -1.0, -1.0)], [], [(0, 4, 6, 2), (3, 2, 6, 7), (7, 6, 4, 5), (5, 1, 3, 7), (1, 0, 2, 3), (5, 4, 0, 1)])
_uv = me_cube_028.uv_layers.new(name='UVMap')
_uv.uv.foreach_set('vector', [0.375, 0.0, 0.625, 0.0, 0.625, 0.25, 0.375, 0.25, 0.375, 0.25, 0.625, 0.25, 0.625, 0.5, 0.375, 0.5, 0.375, 0.5, 0.625, 0.5, 0.625, 0.75, 0.375, 0.75, 0.375, 0.75, 0.625, 0.75, 0.625, 1.0, 0.375, 1.0, 0.125, 0.5, 0.375, 0.5, 0.375, 0.75, 0.125, 0.75, 0.625, 0.5, 0.875, 0.5, 0.875, 0.75, 0.625, 0.75])
me_cube_028.materials.append(mat_material)
me_cube_028.use_remesh_preserve_volume = False
me_cube_028.use_remesh_preserve_attributes = False
me_cube_028.use_mirror_vertex_groups = False
me_cube_028.update()
me_cube_029 = bpy.data.meshes.new('Cube.029')
me_cube_029.from_pydata([(1.0, 1.0, 4.194), (1.0, 1.0, -1.0), (1.0, -1.0, 4.194), (1.0, -1.0, -1.0), (-1.0, 1.0, 4.194), (-1.0, 1.0, -1.0), (-1.0, -1.0, 4.194), (-1.0, -1.0, -1.0)], [], [(0, 4, 6, 2), (3, 2, 6, 7), (7, 6, 4, 5), (5, 1, 3, 7), (1, 0, 2, 3), (5, 4, 0, 1)])
_uv = me_cube_029.uv_layers.new(name='UVMap')
_uv.uv.foreach_set('vector', [0.375, 0.0, 0.625, 0.0, 0.625, 0.25, 0.375, 0.25, 0.375, 0.25, 0.625, 0.25, 0.625, 0.5, 0.375, 0.5, 0.375, 0.5, 0.625, 0.5, 0.625, 0.75, 0.375, 0.75, 0.375, 0.75, 0.625, 0.75, 0.625, 1.0, 0.375, 1.0, 0.125, 0.5, 0.375, 0.5, 0.375, 0.75, 0.125, 0.75, 0.625, 0.5, 0.875, 0.5, 0.875, 0.75, 0.625, 0.75])
me_cube_029.materials.append(mat_material)
me_cube_029.use_remesh_preserve_volume = False
me_cube_029.use_remesh_preserve_attributes = False
me_cube_029.use_mirror_vertex_groups = False
me_cube_029.update()
me_cube_030 = bpy.data.meshes.new('Cube.030')
me_cube_030.from_pydata([(1.0, 1.0, 2.182), (1.0, 1.0, -1.0), (1.0, -1.0, 2.182), (1.0, -1.0, -1.0), (-2.514, 1.0, 2.182), (-2.514, 1.0, -1.0), (-2.514, -1.0, 2.182), (-2.514, -1.0, -1.0)], [], [(0, 4, 6, 2), (3, 2, 6, 7), (7, 6, 4, 5), (5, 1, 3, 7), (1, 0, 2, 3), (5, 4, 0, 1)])
_uv = me_cube_030.uv_layers.new(name='UVMap')
_uv.uv.foreach_set('vector', [0.375, 0.0, 0.625, 0.0, 0.625, 0.25, 0.375, 0.25, 0.375, 0.25, 0.625, 0.25, 0.625, 0.5, 0.375, 0.5, 0.375, 0.5, 0.625, 0.5, 0.625, 0.75, 0.375, 0.75, 0.375, 0.75, 0.625, 0.75, 0.625, 1.0, 0.375, 1.0, 0.125, 0.5, 0.375, 0.5, 0.375, 0.75, 0.125, 0.75, 0.625, 0.5, 0.875, 0.5, 0.875, 0.75, 0.625, 0.75])
me_cube_030.materials.append(mat_material)
me_cube_030.use_remesh_preserve_volume = False
me_cube_030.use_remesh_preserve_attributes = False
me_cube_030.use_mirror_vertex_groups = False
me_cube_030.update()
me_cube_031 = bpy.data.meshes.new('Cube.031')
me_cube_031.from_pydata([(1.434, 1.0, 6.659), (1.434, 1.0, -1.0), (1.434, -1.0, 6.659), (1.434, -1.0, -1.0), (-1.0, 1.0, 6.659), (-1.0, 1.0, -1.0), (-1.0, -1.0, 6.659), (-1.0, -1.0, -1.0)], [], [(0, 4, 6, 2), (3, 2, 6, 7), (7, 6, 4, 5), (5, 1, 3, 7), (1, 0, 2, 3), (5, 4, 0, 1)])
_uv = me_cube_031.uv_layers.new(name='UVMap')
_uv.uv.foreach_set('vector', [0.375, 0.0, 0.625, 0.0, 0.625, 0.25, 0.375, 0.25, 0.375, 0.25, 0.625, 0.25, 0.625, 0.5, 0.375, 0.5, 0.375, 0.5, 0.625, 0.5, 0.625, 0.75, 0.375, 0.75, 0.375, 0.75, 0.625, 0.75, 0.625, 1.0, 0.375, 1.0, 0.125, 0.5, 0.375, 0.5, 0.375, 0.75, 0.125, 0.75, 0.625, 0.5, 0.875, 0.5, 0.875, 0.75, 0.625, 0.75])
me_cube_031.materials.append(mat_material)
me_cube_031.use_remesh_preserve_volume = False
me_cube_031.use_remesh_preserve_attributes = False
me_cube_031.use_mirror_vertex_groups = False
me_cube_031.update()
me_cube_032 = bpy.data.meshes.new('Cube.032')
me_cube_032.from_pydata([(1.0, 1.0, 2.869), (1.0, 1.0, -1.0), (1.0, -1.0, 2.869), (1.0, -1.0, -1.0), (-2.163, 1.0, 2.869), (-2.163, 1.0, -1.0), (-2.163, -1.0, 2.869), (-2.163, -1.0, -1.0)], [], [(0, 4, 6, 2), (3, 2, 6, 7), (7, 6, 4, 5), (5, 1, 3, 7), (1, 0, 2, 3), (5, 4, 0, 1)])
_uv = me_cube_032.uv_layers.new(name='UVMap')
_uv.uv.foreach_set('vector', [0.375, 0.0, 0.625, 0.0, 0.625, 0.25, 0.375, 0.25, 0.375, 0.25, 0.625, 0.25, 0.625, 0.5, 0.375, 0.5, 0.375, 0.5, 0.625, 0.5, 0.625, 0.75, 0.375, 0.75, 0.375, 0.75, 0.625, 0.75, 0.625, 1.0, 0.375, 1.0, 0.125, 0.5, 0.375, 0.5, 0.375, 0.75, 0.125, 0.75, 0.625, 0.5, 0.875, 0.5, 0.875, 0.75, 0.625, 0.75])
me_cube_032.materials.append(mat_material)
me_cube_032.use_remesh_preserve_volume = False
me_cube_032.use_remesh_preserve_attributes = False
me_cube_032.use_mirror_vertex_groups = False
me_cube_032.update()
me_cube_033 = bpy.data.meshes.new('Cube.033')
me_cube_033.from_pydata([(1.0, 1.0, 5.712), (1.0, 1.0, -1.0), (1.0, -1.0, 5.712), (1.0, -1.0, -1.0), (-1.0, 1.0, 5.712), (-1.0, 1.0, -1.0), (-1.0, -1.0, 5.712), (-1.0, -1.0, -1.0)], [], [(0, 4, 6, 2), (3, 2, 6, 7), (7, 6, 4, 5), (5, 1, 3, 7), (1, 0, 2, 3), (5, 4, 0, 1)])
_uv = me_cube_033.uv_layers.new(name='UVMap')
_uv.uv.foreach_set('vector', [0.375, 0.0, 0.625, 0.0, 0.625, 0.25, 0.375, 0.25, 0.375, 0.25, 0.625, 0.25, 0.625, 0.5, 0.375, 0.5, 0.375, 0.5, 0.625, 0.5, 0.625, 0.75, 0.375, 0.75, 0.375, 0.75, 0.625, 0.75, 0.625, 1.0, 0.375, 1.0, 0.125, 0.5, 0.375, 0.5, 0.375, 0.75, 0.125, 0.75, 0.625, 0.5, 0.875, 0.5, 0.875, 0.75, 0.625, 0.75])
me_cube_033.materials.append(mat_material)
me_cube_033.use_remesh_preserve_volume = False
me_cube_033.use_remesh_preserve_attributes = False
me_cube_033.use_mirror_vertex_groups = False
me_cube_033.update()
me_cube_034 = bpy.data.meshes.new('Cube.034')
me_cube_034.from_pydata([(1.0, 1.0, 4.194), (1.0, 1.0, -1.0), (1.0, -1.0, 4.194), (1.0, -1.0, -1.0), (-1.0, 1.0, 4.194), (-1.0, 1.0, -1.0), (-1.0, -1.0, 4.194), (-1.0, -1.0, -1.0)], [], [(0, 4, 6, 2), (3, 2, 6, 7), (7, 6, 4, 5), (5, 1, 3, 7), (1, 0, 2, 3), (5, 4, 0, 1)])
_uv = me_cube_034.uv_layers.new(name='UVMap')
_uv.uv.foreach_set('vector', [0.375, 0.0, 0.625, 0.0, 0.625, 0.25, 0.375, 0.25, 0.375, 0.25, 0.625, 0.25, 0.625, 0.5, 0.375, 0.5, 0.375, 0.5, 0.625, 0.5, 0.625, 0.75, 0.375, 0.75, 0.375, 0.75, 0.625, 0.75, 0.625, 1.0, 0.375, 1.0, 0.125, 0.5, 0.375, 0.5, 0.375, 0.75, 0.125, 0.75, 0.625, 0.5, 0.875, 0.5, 0.875, 0.75, 0.625, 0.75])
me_cube_034.materials.append(mat_material)
me_cube_034.use_remesh_preserve_volume = False
me_cube_034.use_remesh_preserve_attributes = False
me_cube_034.use_mirror_vertex_groups = False
me_cube_034.update()
me_cube_035 = bpy.data.meshes.new('Cube.035')
me_cube_035.from_pydata([(1.0, 1.0, 5.645), (1.0, 1.0, -1.0), (1.0, -1.0, 5.645), (1.0, -1.0, -1.0), (-2.514, 1.0, 5.645), (-2.514, 1.0, -1.0), (-2.514, -1.0, 5.645), (-2.514, -1.0, -1.0)], [], [(0, 4, 6, 2), (3, 2, 6, 7), (7, 6, 4, 5), (5, 1, 3, 7), (1, 0, 2, 3), (5, 4, 0, 1)])
_uv = me_cube_035.uv_layers.new(name='UVMap')
_uv.uv.foreach_set('vector', [0.375, 0.0, 0.625, 0.0, 0.625, 0.25, 0.375, 0.25, 0.375, 0.25, 0.625, 0.25, 0.625, 0.5, 0.375, 0.5, 0.375, 0.5, 0.625, 0.5, 0.625, 0.75, 0.375, 0.75, 0.375, 0.75, 0.625, 0.75, 0.625, 1.0, 0.375, 1.0, 0.125, 0.5, 0.375, 0.5, 0.375, 0.75, 0.125, 0.75, 0.625, 0.5, 0.875, 0.5, 0.875, 0.75, 0.625, 0.75])
me_cube_035.materials.append(mat_material)
me_cube_035.use_remesh_preserve_volume = False
me_cube_035.use_remesh_preserve_attributes = False
me_cube_035.use_mirror_vertex_groups = False
me_cube_035.update()
me_cube_036 = bpy.data.meshes.new('Cube.036')
me_cube_036.from_pydata([(1.434, 1.0, 4.789), (1.434, 1.0, -1.0), (1.434, -1.0, 4.789), (1.434, -1.0, -1.0), (-1.0, 1.0, 4.789), (-1.0, 1.0, -1.0), (-1.0, -1.0, 4.789), (-1.0, -1.0, -1.0)], [], [(0, 4, 6, 2), (3, 2, 6, 7), (7, 6, 4, 5), (5, 1, 3, 7), (1, 0, 2, 3), (5, 4, 0, 1)])
_uv = me_cube_036.uv_layers.new(name='UVMap')
_uv.uv.foreach_set('vector', [0.375, 0.0, 0.625, 0.0, 0.625, 0.25, 0.375, 0.25, 0.375, 0.25, 0.625, 0.25, 0.625, 0.5, 0.375, 0.5, 0.375, 0.5, 0.625, 0.5, 0.625, 0.75, 0.375, 0.75, 0.375, 0.75, 0.625, 0.75, 0.625, 1.0, 0.375, 1.0, 0.125, 0.5, 0.375, 0.5, 0.375, 0.75, 0.125, 0.75, 0.625, 0.5, 0.875, 0.5, 0.875, 0.75, 0.625, 0.75])
me_cube_036.materials.append(mat_material)
me_cube_036.use_remesh_preserve_volume = False
me_cube_036.use_remesh_preserve_attributes = False
me_cube_036.use_mirror_vertex_groups = False
me_cube_036.update()
me_cube_037 = bpy.data.meshes.new('Cube.037')
me_cube_037.from_pydata([(1.0, 1.0, 3.134), (1.0, 1.0, -1.0), (1.0, -1.0, 3.134), (1.0, -1.0, -1.0), (-2.163, 1.0, 3.134), (-2.163, 1.0, -1.0), (-2.163, -1.0, 3.134), (-2.163, -1.0, -1.0)], [], [(0, 4, 6, 2), (3, 2, 6, 7), (7, 6, 4, 5), (5, 1, 3, 7), (1, 0, 2, 3), (5, 4, 0, 1)])
_uv = me_cube_037.uv_layers.new(name='UVMap')
_uv.uv.foreach_set('vector', [0.375, 0.0, 0.625, 0.0, 0.625, 0.25, 0.375, 0.25, 0.375, 0.25, 0.625, 0.25, 0.625, 0.5, 0.375, 0.5, 0.375, 0.5, 0.625, 0.5, 0.625, 0.75, 0.375, 0.75, 0.375, 0.75, 0.625, 0.75, 0.625, 1.0, 0.375, 1.0, 0.125, 0.5, 0.375, 0.5, 0.375, 0.75, 0.125, 0.75, 0.625, 0.5, 0.875, 0.5, 0.875, 0.75, 0.625, 0.75])
me_cube_037.materials.append(mat_material)
me_cube_037.use_remesh_preserve_volume = False
me_cube_037.use_remesh_preserve_attributes = False
me_cube_037.use_mirror_vertex_groups = False
me_cube_037.update()
me_cube_038 = bpy.data.meshes.new('Cube.038')
me_cube_038.from_pydata([(1.0, 1.0, 5.712), (1.0, 1.0, -1.0), (1.0, -1.0, 5.712), (1.0, -1.0, -1.0), (-1.0, 1.0, 5.712), (-1.0, 1.0, -1.0), (-1.0, -1.0, 5.712), (-1.0, -1.0, -1.0)], [], [(0, 4, 6, 2), (3, 2, 6, 7), (7, 6, 4, 5), (5, 1, 3, 7), (1, 0, 2, 3), (5, 4, 0, 1)])
_uv = me_cube_038.uv_layers.new(name='UVMap')
_uv.uv.foreach_set('vector', [0.375, 0.0, 0.625, 0.0, 0.625, 0.25, 0.375, 0.25, 0.375, 0.25, 0.625, 0.25, 0.625, 0.5, 0.375, 0.5, 0.375, 0.5, 0.625, 0.5, 0.625, 0.75, 0.375, 0.75, 0.375, 0.75, 0.625, 0.75, 0.625, 1.0, 0.375, 1.0, 0.125, 0.5, 0.375, 0.5, 0.375, 0.75, 0.125, 0.75, 0.625, 0.5, 0.875, 0.5, 0.875, 0.75, 0.625, 0.75])
me_cube_038.materials.append(mat_material)
me_cube_038.use_remesh_preserve_volume = False
me_cube_038.use_remesh_preserve_attributes = False
me_cube_038.use_mirror_vertex_groups = False
me_cube_038.update()
me_cube_039 = bpy.data.meshes.new('Cube.039')
me_cube_039.from_pydata([(1.0, 1.0, 4.194), (1.0, 1.0, -1.0), (1.0, -1.0, 4.194), (1.0, -1.0, -1.0), (-1.0, 1.0, 4.194), (-1.0, 1.0, -1.0), (-1.0, -1.0, 4.194), (-1.0, -1.0, -1.0)], [], [(0, 4, 6, 2), (3, 2, 6, 7), (7, 6, 4, 5), (5, 1, 3, 7), (1, 0, 2, 3), (5, 4, 0, 1)])
_uv = me_cube_039.uv_layers.new(name='UVMap')
_uv.uv.foreach_set('vector', [0.375, 0.0, 0.625, 0.0, 0.625, 0.25, 0.375, 0.25, 0.375, 0.25, 0.625, 0.25, 0.625, 0.5, 0.375, 0.5, 0.375, 0.5, 0.625, 0.5, 0.625, 0.75, 0.375, 0.75, 0.375, 0.75, 0.625, 0.75, 0.625, 1.0, 0.375, 1.0, 0.125, 0.5, 0.375, 0.5, 0.375, 0.75, 0.125, 0.75, 0.625, 0.5, 0.875, 0.5, 0.875, 0.75, 0.625, 0.75])
me_cube_039.materials.append(mat_material)
me_cube_039.use_remesh_preserve_volume = False
me_cube_039.use_remesh_preserve_attributes = False
me_cube_039.use_mirror_vertex_groups = False
me_cube_039.update()
me_cube_040 = bpy.data.meshes.new('Cube.040')
me_cube_040.from_pydata([(1.0, 1.0, 2.182), (1.0, 1.0, -1.0), (1.0, -1.0, 2.182), (1.0, -1.0, -1.0), (-2.514, 1.0, 2.182), (-2.514, 1.0, -1.0), (-2.514, -1.0, 2.182), (-2.514, -1.0, -1.0)], [], [(0, 4, 6, 2), (3, 2, 6, 7), (7, 6, 4, 5), (5, 1, 3, 7), (1, 0, 2, 3), (5, 4, 0, 1)])
_uv = me_cube_040.uv_layers.new(name='UVMap')
_uv.uv.foreach_set('vector', [0.375, 0.0, 0.625, 0.0, 0.625, 0.25, 0.375, 0.25, 0.375, 0.25, 0.625, 0.25, 0.625, 0.5, 0.375, 0.5, 0.375, 0.5, 0.625, 0.5, 0.625, 0.75, 0.375, 0.75, 0.375, 0.75, 0.625, 0.75, 0.625, 1.0, 0.375, 1.0, 0.125, 0.5, 0.375, 0.5, 0.375, 0.75, 0.125, 0.75, 0.625, 0.5, 0.875, 0.5, 0.875, 0.75, 0.625, 0.75])
me_cube_040.materials.append(mat_material)
me_cube_040.use_remesh_preserve_volume = False
me_cube_040.use_remesh_preserve_attributes = False
me_cube_040.use_mirror_vertex_groups = False
me_cube_040.update()
me_cube_041 = bpy.data.meshes.new('Cube.041')
me_cube_041.from_pydata([(1.434, 1.0, 6.659), (1.434, 1.0, -1.0), (1.434, -1.0, 6.659), (1.434, -1.0, -1.0), (-1.0, 1.0, 6.659), (-1.0, 1.0, -1.0), (-1.0, -1.0, 6.659), (-1.0, -1.0, -1.0)], [], [(0, 4, 6, 2), (3, 2, 6, 7), (7, 6, 4, 5), (5, 1, 3, 7), (1, 0, 2, 3), (5, 4, 0, 1)])
_uv = me_cube_041.uv_layers.new(name='UVMap')
_uv.uv.foreach_set('vector', [0.375, 0.0, 0.625, 0.0, 0.625, 0.25, 0.375, 0.25, 0.375, 0.25, 0.625, 0.25, 0.625, 0.5, 0.375, 0.5, 0.375, 0.5, 0.625, 0.5, 0.625, 0.75, 0.375, 0.75, 0.375, 0.75, 0.625, 0.75, 0.625, 1.0, 0.375, 1.0, 0.125, 0.5, 0.375, 0.5, 0.375, 0.75, 0.125, 0.75, 0.625, 0.5, 0.875, 0.5, 0.875, 0.75, 0.625, 0.75])
me_cube_041.materials.append(mat_material)
me_cube_041.use_remesh_preserve_volume = False
me_cube_041.use_remesh_preserve_attributes = False
me_cube_041.use_mirror_vertex_groups = False
me_cube_041.update()
me_cube_042 = bpy.data.meshes.new('Cube.042')
me_cube_042.from_pydata([(1.0, 1.0, 2.869), (1.0, 1.0, -1.0), (1.0, -1.0, 2.869), (1.0, -1.0, -1.0), (-2.163, 1.0, 2.869), (-2.163, 1.0, -1.0), (-2.163, -1.0, 2.869), (-2.163, -1.0, -1.0)], [], [(0, 4, 6, 2), (3, 2, 6, 7), (7, 6, 4, 5), (5, 1, 3, 7), (1, 0, 2, 3), (5, 4, 0, 1)])
_uv = me_cube_042.uv_layers.new(name='UVMap')
_uv.uv.foreach_set('vector', [0.375, 0.0, 0.625, 0.0, 0.625, 0.25, 0.375, 0.25, 0.375, 0.25, 0.625, 0.25, 0.625, 0.5, 0.375, 0.5, 0.375, 0.5, 0.625, 0.5, 0.625, 0.75, 0.375, 0.75, 0.375, 0.75, 0.625, 0.75, 0.625, 1.0, 0.375, 1.0, 0.125, 0.5, 0.375, 0.5, 0.375, 0.75, 0.125, 0.75, 0.625, 0.5, 0.875, 0.5, 0.875, 0.75, 0.625, 0.75])
me_cube_042.materials.append(mat_material)
me_cube_042.use_remesh_preserve_volume = False
me_cube_042.use_remesh_preserve_attributes = False
me_cube_042.use_mirror_vertex_groups = False
me_cube_042.update()
me_cube_043 = bpy.data.meshes.new('Cube.043')
me_cube_043.from_pydata([(1.0, 1.0, 5.712), (1.0, 1.0, -1.0), (1.0, -1.0, 5.712), (1.0, -1.0, -1.0), (-1.0, 1.0, 5.712), (-1.0, 1.0, -1.0), (-1.0, -1.0, 5.712), (-1.0, -1.0, -1.0)], [], [(0, 4, 6, 2), (3, 2, 6, 7), (7, 6, 4, 5), (5, 1, 3, 7), (1, 0, 2, 3), (5, 4, 0, 1)])
_uv = me_cube_043.uv_layers.new(name='UVMap')
_uv.uv.foreach_set('vector', [0.375, 0.0, 0.625, 0.0, 0.625, 0.25, 0.375, 0.25, 0.375, 0.25, 0.625, 0.25, 0.625, 0.5, 0.375, 0.5, 0.375, 0.5, 0.625, 0.5, 0.625, 0.75, 0.375, 0.75, 0.375, 0.75, 0.625, 0.75, 0.625, 1.0, 0.375, 1.0, 0.125, 0.5, 0.375, 0.5, 0.375, 0.75, 0.125, 0.75, 0.625, 0.5, 0.875, 0.5, 0.875, 0.75, 0.625, 0.75])
me_cube_043.materials.append(mat_material)
me_cube_043.use_remesh_preserve_volume = False
me_cube_043.use_remesh_preserve_attributes = False
me_cube_043.use_mirror_vertex_groups = False
me_cube_043.update()
me_cube_044 = bpy.data.meshes.new('Cube.044')
me_cube_044.from_pydata([(1.0, 1.0, 4.194), (1.0, 1.0, -1.0), (1.0, -1.0, 4.194), (1.0, -1.0, -1.0), (-1.0, 1.0, 4.194), (-1.0, 1.0, -1.0), (-1.0, -1.0, 4.194), (-1.0, -1.0, -1.0)], [], [(0, 4, 6, 2), (3, 2, 6, 7), (7, 6, 4, 5), (5, 1, 3, 7), (1, 0, 2, 3), (5, 4, 0, 1)])
_uv = me_cube_044.uv_layers.new(name='UVMap')
_uv.uv.foreach_set('vector', [0.375, 0.0, 0.625, 0.0, 0.625, 0.25, 0.375, 0.25, 0.375, 0.25, 0.625, 0.25, 0.625, 0.5, 0.375, 0.5, 0.375, 0.5, 0.625, 0.5, 0.625, 0.75, 0.375, 0.75, 0.375, 0.75, 0.625, 0.75, 0.625, 1.0, 0.375, 1.0, 0.125, 0.5, 0.375, 0.5, 0.375, 0.75, 0.125, 0.75, 0.625, 0.5, 0.875, 0.5, 0.875, 0.75, 0.625, 0.75])
me_cube_044.materials.append(mat_material)
me_cube_044.use_remesh_preserve_volume = False
me_cube_044.use_remesh_preserve_attributes = False
me_cube_044.use_mirror_vertex_groups = False
me_cube_044.update()
me_cube_045 = bpy.data.meshes.new('Cube.045')
me_cube_045.from_pydata([(1.0, 1.0, 6.659), (1.0, 1.0, -1.0), (1.0, -1.0, 6.659), (1.0, -1.0, -1.0), (-2.514, 1.0, 6.659), (-2.514, 1.0, -1.0), (-2.514, -1.0, 6.659), (-2.514, -1.0, -1.0)], [], [(0, 4, 6, 2), (3, 2, 6, 7), (7, 6, 4, 5), (5, 1, 3, 7), (1, 0, 2, 3), (5, 4, 0, 1)])
_uv = me_cube_045.uv_layers.new(name='UVMap')
_uv.uv.foreach_set('vector', [0.375, 0.0, 0.625, 0.0, 0.625, 0.25, 0.375, 0.25, 0.375, 0.25, 0.625, 0.25, 0.625, 0.5, 0.375, 0.5, 0.375, 0.5, 0.625, 0.5, 0.625, 0.75, 0.375, 0.75, 0.375, 0.75, 0.625, 0.75, 0.625, 1.0, 0.375, 1.0, 0.125, 0.5, 0.375, 0.5, 0.375, 0.75, 0.125, 0.75, 0.625, 0.5, 0.875, 0.5, 0.875, 0.75, 0.625, 0.75])
me_cube_045.materials.append(mat_material)
me_cube_045.use_remesh_preserve_volume = False
me_cube_045.use_remesh_preserve_attributes = False
me_cube_045.use_mirror_vertex_groups = False
me_cube_045.update()
me_cube_046 = bpy.data.meshes.new('Cube.046')
me_cube_046.from_pydata([(1.434, 1.0, 4.789), (1.434, 1.0, -1.0), (1.434, -1.0, 4.789), (1.434, -1.0, -1.0), (-1.0, 1.0, 4.789), (-1.0, 1.0, -1.0), (-1.0, -1.0, 4.789), (-1.0, -1.0, -1.0)], [], [(0, 4, 6, 2), (3, 2, 6, 7), (7, 6, 4, 5), (5, 1, 3, 7), (1, 0, 2, 3), (5, 4, 0, 1)])
_uv = me_cube_046.uv_layers.new(name='UVMap')
_uv.uv.foreach_set('vector', [0.375, 0.0, 0.625, 0.0, 0.625, 0.25, 0.375, 0.25, 0.375, 0.25, 0.625, 0.25, 0.625, 0.5, 0.375, 0.5, 0.375, 0.5, 0.625, 0.5, 0.625, 0.75, 0.375, 0.75, 0.375, 0.75, 0.625, 0.75, 0.625, 1.0, 0.375, 1.0, 0.125, 0.5, 0.375, 0.5, 0.375, 0.75, 0.125, 0.75, 0.625, 0.5, 0.875, 0.5, 0.875, 0.75, 0.625, 0.75])
me_cube_046.materials.append(mat_material)
me_cube_046.use_remesh_preserve_volume = False
me_cube_046.use_remesh_preserve_attributes = False
me_cube_046.use_mirror_vertex_groups = False
me_cube_046.update()
me_cube_047 = bpy.data.meshes.new('Cube.047')
me_cube_047.from_pydata([(1.0, 1.0, 2.869), (1.0, 1.0, -1.0), (1.0, -1.0, 2.869), (1.0, -1.0, -1.0), (-2.163, 1.0, 2.869), (-2.163, 1.0, -1.0), (-2.163, -1.0, 2.869), (-2.163, -1.0, -1.0)], [], [(0, 4, 6, 2), (3, 2, 6, 7), (7, 6, 4, 5), (5, 1, 3, 7), (1, 0, 2, 3), (5, 4, 0, 1)])
_uv = me_cube_047.uv_layers.new(name='UVMap')
_uv.uv.foreach_set('vector', [0.375, 0.0, 0.625, 0.0, 0.625, 0.25, 0.375, 0.25, 0.375, 0.25, 0.625, 0.25, 0.625, 0.5, 0.375, 0.5, 0.375, 0.5, 0.625, 0.5, 0.625, 0.75, 0.375, 0.75, 0.375, 0.75, 0.625, 0.75, 0.625, 1.0, 0.375, 1.0, 0.125, 0.5, 0.375, 0.5, 0.375, 0.75, 0.125, 0.75, 0.625, 0.5, 0.875, 0.5, 0.875, 0.75, 0.625, 0.75])
me_cube_047.materials.append(mat_material)
me_cube_047.use_remesh_preserve_volume = False
me_cube_047.use_remesh_preserve_attributes = False
me_cube_047.use_mirror_vertex_groups = False
me_cube_047.update()
me_cube_048 = bpy.data.meshes.new('Cube.048')
me_cube_048.from_pydata([(1.0, 1.0, 5.712), (1.0, 1.0, -1.0), (1.0, -1.0, 5.712), (1.0, -1.0, -1.0), (-1.0, 1.0, 5.712), (-1.0, 1.0, -1.0), (-1.0, -1.0, 5.712), (-1.0, -1.0, -1.0)], [], [(0, 4, 6, 2), (3, 2, 6, 7), (7, 6, 4, 5), (5, 1, 3, 7), (1, 0, 2, 3), (5, 4, 0, 1)])
_uv = me_cube_048.uv_layers.new(name='UVMap')
_uv.uv.foreach_set('vector', [0.375, 0.0, 0.625, 0.0, 0.625, 0.25, 0.375, 0.25, 0.375, 0.25, 0.625, 0.25, 0.625, 0.5, 0.375, 0.5, 0.375, 0.5, 0.625, 0.5, 0.625, 0.75, 0.375, 0.75, 0.375, 0.75, 0.625, 0.75, 0.625, 1.0, 0.375, 1.0, 0.125, 0.5, 0.375, 0.5, 0.375, 0.75, 0.125, 0.75, 0.625, 0.5, 0.875, 0.5, 0.875, 0.75, 0.625, 0.75])
me_cube_048.materials.append(mat_material)
me_cube_048.use_remesh_preserve_volume = False
me_cube_048.use_remesh_preserve_attributes = False
me_cube_048.use_mirror_vertex_groups = False
me_cube_048.update()
me_cube_049 = bpy.data.meshes.new('Cube.049')
me_cube_049.from_pydata([(1.0, 1.0, 4.194), (1.0, 1.0, -1.0), (1.0, -1.0, 4.194), (1.0, -1.0, -1.0), (-1.0, 1.0, 4.194), (-1.0, 1.0, -1.0), (-1.0, -1.0, 4.194), (-1.0, -1.0, -1.0)], [], [(0, 4, 6, 2), (3, 2, 6, 7), (7, 6, 4, 5), (5, 1, 3, 7), (1, 0, 2, 3), (5, 4, 0, 1)])
_uv = me_cube_049.uv_layers.new(name='UVMap')
_uv.uv.foreach_set('vector', [0.375, 0.0, 0.625, 0.0, 0.625, 0.25, 0.375, 0.25, 0.375, 0.25, 0.625, 0.25, 0.625, 0.5, 0.375, 0.5, 0.375, 0.5, 0.625, 0.5, 0.625, 0.75, 0.375, 0.75, 0.375, 0.75, 0.625, 0.75, 0.625, 1.0, 0.375, 1.0, 0.125, 0.5, 0.375, 0.5, 0.375, 0.75, 0.125, 0.75, 0.625, 0.5, 0.875, 0.5, 0.875, 0.75, 0.625, 0.75])
me_cube_049.materials.append(mat_material)
me_cube_049.use_remesh_preserve_volume = False
me_cube_049.use_remesh_preserve_attributes = False
me_cube_049.use_mirror_vertex_groups = False
me_cube_049.update()
me_cube_050 = bpy.data.meshes.new('Cube.050')
me_cube_050.from_pydata([(1.0, 1.0, 2.182), (1.0, 1.0, -1.0), (1.0, -1.0, 2.182), (1.0, -1.0, -1.0), (-2.514, 1.0, 2.182), (-2.514, 1.0, -1.0), (-2.514, -1.0, 2.182), (-2.514, -1.0, -1.0)], [], [(0, 4, 6, 2), (3, 2, 6, 7), (7, 6, 4, 5), (5, 1, 3, 7), (1, 0, 2, 3), (5, 4, 0, 1)])
_uv = me_cube_050.uv_layers.new(name='UVMap')
_uv.uv.foreach_set('vector', [0.375, 0.0, 0.625, 0.0, 0.625, 0.25, 0.375, 0.25, 0.375, 0.25, 0.625, 0.25, 0.625, 0.5, 0.375, 0.5, 0.375, 0.5, 0.625, 0.5, 0.625, 0.75, 0.375, 0.75, 0.375, 0.75, 0.625, 0.75, 0.625, 1.0, 0.375, 1.0, 0.125, 0.5, 0.375, 0.5, 0.375, 0.75, 0.125, 0.75, 0.625, 0.5, 0.875, 0.5, 0.875, 0.75, 0.625, 0.75])
me_cube_050.materials.append(mat_material)
me_cube_050.use_remesh_preserve_volume = False
me_cube_050.use_remesh_preserve_attributes = False
me_cube_050.use_mirror_vertex_groups = False
me_cube_050.update()
me_cube_051 = bpy.data.meshes.new('Cube.051')
me_cube_051.from_pydata([(1.434, 1.0, 6.659), (1.434, 1.0, -1.0), (1.434, -1.0, 6.659), (1.434, -1.0, -1.0), (-1.0, 1.0, 6.659), (-1.0, 1.0, -1.0), (-1.0, -1.0, 6.659), (-1.0, -1.0, -1.0)], [], [(0, 4, 6, 2), (3, 2, 6, 7), (7, 6, 4, 5), (5, 1, 3, 7), (1, 0, 2, 3), (5, 4, 0, 1)])
_uv = me_cube_051.uv_layers.new(name='UVMap')
_uv.uv.foreach_set('vector', [0.375, 0.0, 0.625, 0.0, 0.625, 0.25, 0.375, 0.25, 0.375, 0.25, 0.625, 0.25, 0.625, 0.5, 0.375, 0.5, 0.375, 0.5, 0.625, 0.5, 0.625, 0.75, 0.375, 0.75, 0.375, 0.75, 0.625, 0.75, 0.625, 1.0, 0.375, 1.0, 0.125, 0.5, 0.375, 0.5, 0.375, 0.75, 0.125, 0.75, 0.625, 0.5, 0.875, 0.5, 0.875, 0.75, 0.625, 0.75])
me_cube_051.materials.append(mat_material)
me_cube_051.use_remesh_preserve_volume = False
me_cube_051.use_remesh_preserve_attributes = False
me_cube_051.use_mirror_vertex_groups = False
me_cube_051.update()
me_cube_052 = bpy.data.meshes.new('Cube.052')
me_cube_052.from_pydata([(1.0, 1.0, 2.869), (1.0, 1.0, -1.0), (1.0, -1.0, 2.869), (1.0, -1.0, -1.0), (-2.163, 1.0, 2.869), (-2.163, 1.0, -1.0), (-2.163, -1.0, 2.869), (-2.163, -1.0, -1.0)], [], [(0, 4, 6, 2), (3, 2, 6, 7), (7, 6, 4, 5), (5, 1, 3, 7), (1, 0, 2, 3), (5, 4, 0, 1)])
_uv = me_cube_052.uv_layers.new(name='UVMap')
_uv.uv.foreach_set('vector', [0.375, 0.0, 0.625, 0.0, 0.625, 0.25, 0.375, 0.25, 0.375, 0.25, 0.625, 0.25, 0.625, 0.5, 0.375, 0.5, 0.375, 0.5, 0.625, 0.5, 0.625, 0.75, 0.375, 0.75, 0.375, 0.75, 0.625, 0.75, 0.625, 1.0, 0.375, 1.0, 0.125, 0.5, 0.375, 0.5, 0.375, 0.75, 0.125, 0.75, 0.625, 0.5, 0.875, 0.5, 0.875, 0.75, 0.625, 0.75])
me_cube_052.materials.append(mat_material)
me_cube_052.use_remesh_preserve_volume = False
me_cube_052.use_remesh_preserve_attributes = False
me_cube_052.use_mirror_vertex_groups = False
me_cube_052.update()
me_cube_053 = bpy.data.meshes.new('Cube.053')
me_cube_053.from_pydata([(1.0, 1.0, 5.712), (1.0, 1.0, -1.0), (1.0, -1.0, 5.712), (1.0, -1.0, -1.0), (-1.0, 1.0, 5.712), (-1.0, 1.0, -1.0), (-1.0, -1.0, 5.712), (-1.0, -1.0, -1.0)], [], [(0, 4, 6, 2), (3, 2, 6, 7), (7, 6, 4, 5), (5, 1, 3, 7), (1, 0, 2, 3), (5, 4, 0, 1)])
_uv = me_cube_053.uv_layers.new(name='UVMap')
_uv.uv.foreach_set('vector', [0.375, 0.0, 0.625, 0.0, 0.625, 0.25, 0.375, 0.25, 0.375, 0.25, 0.625, 0.25, 0.625, 0.5, 0.375, 0.5, 0.375, 0.5, 0.625, 0.5, 0.625, 0.75, 0.375, 0.75, 0.375, 0.75, 0.625, 0.75, 0.625, 1.0, 0.375, 1.0, 0.125, 0.5, 0.375, 0.5, 0.375, 0.75, 0.125, 0.75, 0.625, 0.5, 0.875, 0.5, 0.875, 0.75, 0.625, 0.75])
me_cube_053.materials.append(mat_material)
me_cube_053.use_remesh_preserve_volume = False
me_cube_053.use_remesh_preserve_attributes = False
me_cube_053.use_mirror_vertex_groups = False
me_cube_053.update()
me_cube_054 = bpy.data.meshes.new('Cube.054')
me_cube_054.from_pydata([(1.0, 1.0, 4.194), (1.0, 1.0, -1.0), (1.0, -1.0, 4.194), (1.0, -1.0, -1.0), (-1.0, 1.0, 4.194), (-1.0, 1.0, -1.0), (-1.0, -1.0, 4.194), (-1.0, -1.0, -1.0)], [], [(0, 4, 6, 2), (3, 2, 6, 7), (7, 6, 4, 5), (5, 1, 3, 7), (1, 0, 2, 3), (5, 4, 0, 1)])
_uv = me_cube_054.uv_layers.new(name='UVMap')
_uv.uv.foreach_set('vector', [0.375, 0.0, 0.625, 0.0, 0.625, 0.25, 0.375, 0.25, 0.375, 0.25, 0.625, 0.25, 0.625, 0.5, 0.375, 0.5, 0.375, 0.5, 0.625, 0.5, 0.625, 0.75, 0.375, 0.75, 0.375, 0.75, 0.625, 0.75, 0.625, 1.0, 0.375, 1.0, 0.125, 0.5, 0.375, 0.5, 0.375, 0.75, 0.125, 0.75, 0.625, 0.5, 0.875, 0.5, 0.875, 0.75, 0.625, 0.75])
me_cube_054.materials.append(mat_material)
me_cube_054.use_remesh_preserve_volume = False
me_cube_054.use_remesh_preserve_attributes = False
me_cube_054.use_mirror_vertex_groups = False
me_cube_054.update()
me_cube_055 = bpy.data.meshes.new('Cube.055')
me_cube_055.from_pydata([(1.0, 1.0, 5.645), (1.0, 1.0, -1.0), (1.0, -1.0, 5.645), (1.0, -1.0, -1.0), (-2.514, 1.0, 5.645), (-2.514, 1.0, -1.0), (-2.514, -1.0, 5.645), (-2.514, -1.0, -1.0)], [], [(0, 4, 6, 2), (3, 2, 6, 7), (7, 6, 4, 5), (5, 1, 3, 7), (1, 0, 2, 3), (5, 4, 0, 1)])
_uv = me_cube_055.uv_layers.new(name='UVMap')
_uv.uv.foreach_set('vector', [0.375, 0.0, 0.625, 0.0, 0.625, 0.25, 0.375, 0.25, 0.375, 0.25, 0.625, 0.25, 0.625, 0.5, 0.375, 0.5, 0.375, 0.5, 0.625, 0.5, 0.625, 0.75, 0.375, 0.75, 0.375, 0.75, 0.625, 0.75, 0.625, 1.0, 0.375, 1.0, 0.125, 0.5, 0.375, 0.5, 0.375, 0.75, 0.125, 0.75, 0.625, 0.5, 0.875, 0.5, 0.875, 0.75, 0.625, 0.75])
me_cube_055.materials.append(mat_material)
me_cube_055.use_remesh_preserve_volume = False
me_cube_055.use_remesh_preserve_attributes = False
me_cube_055.use_mirror_vertex_groups = False
me_cube_055.update()
me_cube_056 = bpy.data.meshes.new('Cube.056')
me_cube_056.from_pydata([(1.434, 1.0, 4.789), (1.434, 1.0, -1.0), (1.434, -1.0, 4.789), (1.434, -1.0, -1.0), (-1.0, 1.0, 4.789), (-1.0, 1.0, -1.0), (-1.0, -1.0, 4.789), (-1.0, -1.0, -1.0)], [], [(0, 4, 6, 2), (3, 2, 6, 7), (7, 6, 4, 5), (5, 1, 3, 7), (1, 0, 2, 3), (5, 4, 0, 1)])
_uv = me_cube_056.uv_layers.new(name='UVMap')
_uv.uv.foreach_set('vector', [0.375, 0.0, 0.625, 0.0, 0.625, 0.25, 0.375, 0.25, 0.375, 0.25, 0.625, 0.25, 0.625, 0.5, 0.375, 0.5, 0.375, 0.5, 0.625, 0.5, 0.625, 0.75, 0.375, 0.75, 0.375, 0.75, 0.625, 0.75, 0.625, 1.0, 0.375, 1.0, 0.125, 0.5, 0.375, 0.5, 0.375, 0.75, 0.125, 0.75, 0.625, 0.5, 0.875, 0.5, 0.875, 0.75, 0.625, 0.75])
me_cube_056.materials.append(mat_material)
me_cube_056.use_remesh_preserve_volume = False
me_cube_056.use_remesh_preserve_attributes = False
me_cube_056.use_mirror_vertex_groups = False
me_cube_056.update()
me_cube_057 = bpy.data.meshes.new('Cube.057')
me_cube_057.from_pydata([(1.0, 1.0, 3.134), (1.0, 1.0, -1.0), (1.0, -1.0, 3.134), (1.0, -1.0, -1.0), (-2.163, 1.0, 3.134), (-2.163, 1.0, -1.0), (-2.163, -1.0, 3.134), (-2.163, -1.0, -1.0)], [], [(0, 4, 6, 2), (3, 2, 6, 7), (7, 6, 4, 5), (5, 1, 3, 7), (1, 0, 2, 3), (5, 4, 0, 1)])
_uv = me_cube_057.uv_layers.new(name='UVMap')
_uv.uv.foreach_set('vector', [0.375, 0.0, 0.625, 0.0, 0.625, 0.25, 0.375, 0.25, 0.375, 0.25, 0.625, 0.25, 0.625, 0.5, 0.375, 0.5, 0.375, 0.5, 0.625, 0.5, 0.625, 0.75, 0.375, 0.75, 0.375, 0.75, 0.625, 0.75, 0.625, 1.0, 0.375, 1.0, 0.125, 0.5, 0.375, 0.5, 0.375, 0.75, 0.125, 0.75, 0.625, 0.5, 0.875, 0.5, 0.875, 0.75, 0.625, 0.75])
me_cube_057.materials.append(mat_material)
me_cube_057.use_remesh_preserve_volume = False
me_cube_057.use_remesh_preserve_attributes = False
me_cube_057.use_mirror_vertex_groups = False
me_cube_057.update()
me_cube_058 = bpy.data.meshes.new('Cube.058')
me_cube_058.from_pydata([(1.0, 1.0, 5.712), (1.0, 1.0, -1.0), (1.0, -1.0, 5.712), (1.0, -1.0, -1.0), (-1.0, 1.0, 5.712), (-1.0, 1.0, -1.0), (-1.0, -1.0, 5.712), (-1.0, -1.0, -1.0)], [], [(0, 4, 6, 2), (3, 2, 6, 7), (7, 6, 4, 5), (5, 1, 3, 7), (1, 0, 2, 3), (5, 4, 0, 1)])
_uv = me_cube_058.uv_layers.new(name='UVMap')
_uv.uv.foreach_set('vector', [0.375, 0.0, 0.625, 0.0, 0.625, 0.25, 0.375, 0.25, 0.375, 0.25, 0.625, 0.25, 0.625, 0.5, 0.375, 0.5, 0.375, 0.5, 0.625, 0.5, 0.625, 0.75, 0.375, 0.75, 0.375, 0.75, 0.625, 0.75, 0.625, 1.0, 0.375, 1.0, 0.125, 0.5, 0.375, 0.5, 0.375, 0.75, 0.125, 0.75, 0.625, 0.5, 0.875, 0.5, 0.875, 0.75, 0.625, 0.75])
me_cube_058.materials.append(mat_material)
me_cube_058.use_remesh_preserve_volume = False
me_cube_058.use_remesh_preserve_attributes = False
me_cube_058.use_mirror_vertex_groups = False
me_cube_058.update()
me_cube_059 = bpy.data.meshes.new('Cube.059')
me_cube_059.from_pydata([(1.0, 1.0, 4.194), (1.0, 1.0, -1.0), (1.0, -1.0, 4.194), (1.0, -1.0, -1.0), (-1.0, 1.0, 4.194), (-1.0, 1.0, -1.0), (-1.0, -1.0, 4.194), (-1.0, -1.0, -1.0)], [], [(0, 4, 6, 2), (3, 2, 6, 7), (7, 6, 4, 5), (5, 1, 3, 7), (1, 0, 2, 3), (5, 4, 0, 1)])
_uv = me_cube_059.uv_layers.new(name='UVMap')
_uv.uv.foreach_set('vector', [0.375, 0.0, 0.625, 0.0, 0.625, 0.25, 0.375, 0.25, 0.375, 0.25, 0.625, 0.25, 0.625, 0.5, 0.375, 0.5, 0.375, 0.5, 0.625, 0.5, 0.625, 0.75, 0.375, 0.75, 0.375, 0.75, 0.625, 0.75, 0.625, 1.0, 0.375, 1.0, 0.125, 0.5, 0.375, 0.5, 0.375, 0.75, 0.125, 0.75, 0.625, 0.5, 0.875, 0.5, 0.875, 0.75, 0.625, 0.75])
me_cube_059.materials.append(mat_material)
me_cube_059.use_remesh_preserve_volume = False
me_cube_059.use_remesh_preserve_attributes = False
me_cube_059.use_mirror_vertex_groups = False
me_cube_059.update()
me_cube_060 = bpy.data.meshes.new('Cube.060')
me_cube_060.from_pydata([(1.0, 1.0, 2.182), (1.0, 1.0, -1.0), (1.0, -1.0, 2.182), (1.0, -1.0, -1.0), (-2.514, 1.0, 2.182), (-2.514, 1.0, -1.0), (-2.514, -1.0, 2.182), (-2.514, -1.0, -1.0)], [], [(0, 4, 6, 2), (3, 2, 6, 7), (7, 6, 4, 5), (5, 1, 3, 7), (1, 0, 2, 3), (5, 4, 0, 1)])
_uv = me_cube_060.uv_layers.new(name='UVMap')
_uv.uv.foreach_set('vector', [0.375, 0.0, 0.625, 0.0, 0.625, 0.25, 0.375, 0.25, 0.375, 0.25, 0.625, 0.25, 0.625, 0.5, 0.375, 0.5, 0.375, 0.5, 0.625, 0.5, 0.625, 0.75, 0.375, 0.75, 0.375, 0.75, 0.625, 0.75, 0.625, 1.0, 0.375, 1.0, 0.125, 0.5, 0.375, 0.5, 0.375, 0.75, 0.125, 0.75, 0.625, 0.5, 0.875, 0.5, 0.875, 0.75, 0.625, 0.75])
me_cube_060.materials.append(mat_material)
me_cube_060.use_remesh_preserve_volume = False
me_cube_060.use_remesh_preserve_attributes = False
me_cube_060.use_mirror_vertex_groups = False
me_cube_060.update()
me_cube_061 = bpy.data.meshes.new('Cube.061')
me_cube_061.from_pydata([(1.434, 1.0, 6.659), (1.434, 1.0, -1.0), (1.434, -1.0, 6.659), (1.434, -1.0, -1.0), (-1.0, 1.0, 6.659), (-1.0, 1.0, -1.0), (-1.0, -1.0, 6.659), (-1.0, -1.0, -1.0)], [], [(0, 4, 6, 2), (3, 2, 6, 7), (7, 6, 4, 5), (5, 1, 3, 7), (1, 0, 2, 3), (5, 4, 0, 1)])
_uv = me_cube_061.uv_layers.new(name='UVMap')
_uv.uv.foreach_set('vector', [0.375, 0.0, 0.625, 0.0, 0.625, 0.25, 0.375, 0.25, 0.375, 0.25, 0.625, 0.25, 0.625, 0.5, 0.375, 0.5, 0.375, 0.5, 0.625, 0.5, 0.625, 0.75, 0.375, 0.75, 0.375, 0.75, 0.625, 0.75, 0.625, 1.0, 0.375, 1.0, 0.125, 0.5, 0.375, 0.5, 0.375, 0.75, 0.125, 0.75, 0.625, 0.5, 0.875, 0.5, 0.875, 0.75, 0.625, 0.75])
me_cube_061.materials.append(mat_material)
me_cube_061.use_remesh_preserve_volume = False
me_cube_061.use_remesh_preserve_attributes = False
me_cube_061.use_mirror_vertex_groups = False
me_cube_061.update()
me_cube_062 = bpy.data.meshes.new('Cube.062')
me_cube_062.from_pydata([(1.0, 1.0, 2.869), (1.0, 1.0, -1.0), (1.0, -1.0, 2.869), (1.0, -1.0, -1.0), (-2.163, 1.0, 2.869), (-2.163, 1.0, -1.0), (-2.163, -1.0, 2.869), (-2.163, -1.0, -1.0)], [], [(0, 4, 6, 2), (3, 2, 6, 7), (7, 6, 4, 5), (5, 1, 3, 7), (1, 0, 2, 3), (5, 4, 0, 1)])
_uv = me_cube_062.uv_layers.new(name='UVMap')
_uv.uv.foreach_set('vector', [0.375, 0.0, 0.625, 0.0, 0.625, 0.25, 0.375, 0.25, 0.375, 0.25, 0.625, 0.25, 0.625, 0.5, 0.375, 0.5, 0.375, 0.5, 0.625, 0.5, 0.625, 0.75, 0.375, 0.75, 0.375, 0.75, 0.625, 0.75, 0.625, 1.0, 0.375, 1.0, 0.125, 0.5, 0.375, 0.5, 0.375, 0.75, 0.125, 0.75, 0.625, 0.5, 0.875, 0.5, 0.875, 0.75, 0.625, 0.75])
me_cube_062.materials.append(mat_material)
me_cube_062.use_remesh_preserve_volume = False
me_cube_062.use_remesh_preserve_attributes = False
me_cube_062.use_mirror_vertex_groups = False
me_cube_062.update()
me_cube_063 = bpy.data.meshes.new('Cube.063')
me_cube_063.from_pydata([(1.0, 1.0, 5.712), (1.0, 1.0, -1.0), (1.0, -1.0, 5.712), (1.0, -1.0, -1.0), (-1.0, 1.0, 5.712), (-1.0, 1.0, -1.0), (-1.0, -1.0, 5.712), (-1.0, -1.0, -1.0)], [], [(0, 4, 6, 2), (3, 2, 6, 7), (7, 6, 4, 5), (5, 1, 3, 7), (1, 0, 2, 3), (5, 4, 0, 1)])
_uv = me_cube_063.uv_layers.new(name='UVMap')
_uv.uv.foreach_set('vector', [0.375, 0.0, 0.625, 0.0, 0.625, 0.25, 0.375, 0.25, 0.375, 0.25, 0.625, 0.25, 0.625, 0.5, 0.375, 0.5, 0.375, 0.5, 0.625, 0.5, 0.625, 0.75, 0.375, 0.75, 0.375, 0.75, 0.625, 0.75, 0.625, 1.0, 0.375, 1.0, 0.125, 0.5, 0.375, 0.5, 0.375, 0.75, 0.125, 0.75, 0.625, 0.5, 0.875, 0.5, 0.875, 0.75, 0.625, 0.75])
me_cube_063.materials.append(mat_material)
me_cube_063.use_remesh_preserve_volume = False
me_cube_063.use_remesh_preserve_attributes = False
me_cube_063.use_mirror_vertex_groups = False
me_cube_063.update()
me_cube_064 = bpy.data.meshes.new('Cube.064')
me_cube_064.from_pydata([(1.0, 1.0, 4.194), (1.0, 1.0, -1.0), (1.0, -1.0, 4.194), (1.0, -1.0, -1.0), (-1.0, 1.0, 4.194), (-1.0, 1.0, -1.0), (-1.0, -1.0, 4.194), (-1.0, -1.0, -1.0)], [], [(0, 4, 6, 2), (3, 2, 6, 7), (7, 6, 4, 5), (5, 1, 3, 7), (1, 0, 2, 3), (5, 4, 0, 1)])
_uv = me_cube_064.uv_layers.new(name='UVMap')
_uv.uv.foreach_set('vector', [0.375, 0.0, 0.625, 0.0, 0.625, 0.25, 0.375, 0.25, 0.375, 0.25, 0.625, 0.25, 0.625, 0.5, 0.375, 0.5, 0.375, 0.5, 0.625, 0.5, 0.625, 0.75, 0.375, 0.75, 0.375, 0.75, 0.625, 0.75, 0.625, 1.0, 0.375, 1.0, 0.125, 0.5, 0.375, 0.5, 0.375, 0.75, 0.125, 0.75, 0.625, 0.5, 0.875, 0.5, 0.875, 0.75, 0.625, 0.75])
me_cube_064.materials.append(mat_material)
me_cube_064.use_remesh_preserve_volume = False
me_cube_064.use_remesh_preserve_attributes = False
me_cube_064.use_mirror_vertex_groups = False
me_cube_064.update()
me_cube_065 = bpy.data.meshes.new('Cube.065')
me_cube_065.from_pydata([(1.0, 1.0, 6.659), (1.0, 1.0, -1.0), (1.0, -1.0, 6.659), (1.0, -1.0, -1.0), (-2.514, 1.0, 6.659), (-2.514, 1.0, -1.0), (-2.514, -1.0, 6.659), (-2.514, -1.0, -1.0)], [], [(0, 4, 6, 2), (3, 2, 6, 7), (7, 6, 4, 5), (5, 1, 3, 7), (1, 0, 2, 3), (5, 4, 0, 1)])
_uv = me_cube_065.uv_layers.new(name='UVMap')
_uv.uv.foreach_set('vector', [0.375, 0.0, 0.625, 0.0, 0.625, 0.25, 0.375, 0.25, 0.375, 0.25, 0.625, 0.25, 0.625, 0.5, 0.375, 0.5, 0.375, 0.5, 0.625, 0.5, 0.625, 0.75, 0.375, 0.75, 0.375, 0.75, 0.625, 0.75, 0.625, 1.0, 0.375, 1.0, 0.125, 0.5, 0.375, 0.5, 0.375, 0.75, 0.125, 0.75, 0.625, 0.5, 0.875, 0.5, 0.875, 0.75, 0.625, 0.75])
me_cube_065.materials.append(mat_material)
me_cube_065.use_remesh_preserve_volume = False
me_cube_065.use_remesh_preserve_attributes = False
me_cube_065.use_mirror_vertex_groups = False
me_cube_065.update()
me_cube_066 = bpy.data.meshes.new('Cube.066')
me_cube_066.from_pydata([(1.434, 1.0, 4.789), (1.434, 1.0, -1.0), (1.434, -1.0, 4.789), (1.434, -1.0, -1.0), (-1.0, 1.0, 4.789), (-1.0, 1.0, -1.0), (-1.0, -1.0, 4.789), (-1.0, -1.0, -1.0)], [], [(0, 4, 6, 2), (3, 2, 6, 7), (7, 6, 4, 5), (5, 1, 3, 7), (1, 0, 2, 3), (5, 4, 0, 1)])
_uv = me_cube_066.uv_layers.new(name='UVMap')
_uv.uv.foreach_set('vector', [0.375, 0.0, 0.625, 0.0, 0.625, 0.25, 0.375, 0.25, 0.375, 0.25, 0.625, 0.25, 0.625, 0.5, 0.375, 0.5, 0.375, 0.5, 0.625, 0.5, 0.625, 0.75, 0.375, 0.75, 0.375, 0.75, 0.625, 0.75, 0.625, 1.0, 0.375, 1.0, 0.125, 0.5, 0.375, 0.5, 0.375, 0.75, 0.125, 0.75, 0.625, 0.5, 0.875, 0.5, 0.875, 0.75, 0.625, 0.75])
me_cube_066.materials.append(mat_material)
me_cube_066.use_remesh_preserve_volume = False
me_cube_066.use_remesh_preserve_attributes = False
me_cube_066.use_mirror_vertex_groups = False
me_cube_066.update()
me_cube_067 = bpy.data.meshes.new('Cube.067')
me_cube_067.from_pydata([(1.0, 1.0, 2.869), (1.0, 1.0, -1.0), (1.0, -1.0, 2.869), (1.0, -1.0, -1.0), (-2.163, 1.0, 2.869), (-2.163, 1.0, -1.0), (-2.163, -1.0, 2.869), (-2.163, -1.0, -1.0)], [], [(0, 4, 6, 2), (3, 2, 6, 7), (7, 6, 4, 5), (5, 1, 3, 7), (1, 0, 2, 3), (5, 4, 0, 1)])
_uv = me_cube_067.uv_layers.new(name='UVMap')
_uv.uv.foreach_set('vector', [0.375, 0.0, 0.625, 0.0, 0.625, 0.25, 0.375, 0.25, 0.375, 0.25, 0.625, 0.25, 0.625, 0.5, 0.375, 0.5, 0.375, 0.5, 0.625, 0.5, 0.625, 0.75, 0.375, 0.75, 0.375, 0.75, 0.625, 0.75, 0.625, 1.0, 0.375, 1.0, 0.125, 0.5, 0.375, 0.5, 0.375, 0.75, 0.125, 0.75, 0.625, 0.5, 0.875, 0.5, 0.875, 0.75, 0.625, 0.75])
me_cube_067.materials.append(mat_material)
me_cube_067.use_remesh_preserve_volume = False
me_cube_067.use_remesh_preserve_attributes = False
me_cube_067.use_mirror_vertex_groups = False
me_cube_067.update()
me_cube_068 = bpy.data.meshes.new('Cube.068')
me_cube_068.from_pydata([(1.0, 1.0, 5.712), (1.0, 1.0, -1.0), (1.0, -1.0, 5.712), (1.0, -1.0, -1.0), (-1.0, 1.0, 5.712), (-1.0, 1.0, -1.0), (-1.0, -1.0, 5.712), (-1.0, -1.0, -1.0)], [], [(0, 4, 6, 2), (3, 2, 6, 7), (7, 6, 4, 5), (5, 1, 3, 7), (1, 0, 2, 3), (5, 4, 0, 1)])
_uv = me_cube_068.uv_layers.new(name='UVMap')
_uv.uv.foreach_set('vector', [0.375, 0.0, 0.625, 0.0, 0.625, 0.25, 0.375, 0.25, 0.375, 0.25, 0.625, 0.25, 0.625, 0.5, 0.375, 0.5, 0.375, 0.5, 0.625, 0.5, 0.625, 0.75, 0.375, 0.75, 0.375, 0.75, 0.625, 0.75, 0.625, 1.0, 0.375, 1.0, 0.125, 0.5, 0.375, 0.5, 0.375, 0.75, 0.125, 0.75, 0.625, 0.5, 0.875, 0.5, 0.875, 0.75, 0.625, 0.75])
me_cube_068.materials.append(mat_material)
me_cube_068.use_remesh_preserve_volume = False
me_cube_068.use_remesh_preserve_attributes = False
me_cube_068.use_mirror_vertex_groups = False
me_cube_068.update()
me_cube_069 = bpy.data.meshes.new('Cube.069')
me_cube_069.from_pydata([(1.0, 1.0, 4.194), (1.0, 1.0, -1.0), (1.0, -1.0, 4.194), (1.0, -1.0, -1.0), (-1.0, 1.0, 4.194), (-1.0, 1.0, -1.0), (-1.0, -1.0, 4.194), (-1.0, -1.0, -1.0)], [], [(0, 4, 6, 2), (3, 2, 6, 7), (7, 6, 4, 5), (5, 1, 3, 7), (1, 0, 2, 3), (5, 4, 0, 1)])
_uv = me_cube_069.uv_layers.new(name='UVMap')
_uv.uv.foreach_set('vector', [0.375, 0.0, 0.625, 0.0, 0.625, 0.25, 0.375, 0.25, 0.375, 0.25, 0.625, 0.25, 0.625, 0.5, 0.375, 0.5, 0.375, 0.5, 0.625, 0.5, 0.625, 0.75, 0.375, 0.75, 0.375, 0.75, 0.625, 0.75, 0.625, 1.0, 0.375, 1.0, 0.125, 0.5, 0.375, 0.5, 0.375, 0.75, 0.125, 0.75, 0.625, 0.5, 0.875, 0.5, 0.875, 0.75, 0.625, 0.75])
me_cube_069.materials.append(mat_material)
me_cube_069.use_remesh_preserve_volume = False
me_cube_069.use_remesh_preserve_attributes = False
me_cube_069.use_mirror_vertex_groups = False
me_cube_069.update()
me_cube_070 = bpy.data.meshes.new('Cube.070')
me_cube_070.from_pydata([(1.0, 1.0, 2.182), (1.0, 1.0, -1.0), (1.0, -1.0, 2.182), (1.0, -1.0, -1.0), (-2.514, 1.0, 2.182), (-2.514, 1.0, -1.0), (-2.514, -1.0, 2.182), (-2.514, -1.0, -1.0)], [], [(0, 4, 6, 2), (3, 2, 6, 7), (7, 6, 4, 5), (5, 1, 3, 7), (1, 0, 2, 3), (5, 4, 0, 1)])
_uv = me_cube_070.uv_layers.new(name='UVMap')
_uv.uv.foreach_set('vector', [0.375, 0.0, 0.625, 0.0, 0.625, 0.25, 0.375, 0.25, 0.375, 0.25, 0.625, 0.25, 0.625, 0.5, 0.375, 0.5, 0.375, 0.5, 0.625, 0.5, 0.625, 0.75, 0.375, 0.75, 0.375, 0.75, 0.625, 0.75, 0.625, 1.0, 0.375, 1.0, 0.125, 0.5, 0.375, 0.5, 0.375, 0.75, 0.125, 0.75, 0.625, 0.5, 0.875, 0.5, 0.875, 0.75, 0.625, 0.75])
me_cube_070.materials.append(mat_material)
me_cube_070.use_remesh_preserve_volume = False
me_cube_070.use_remesh_preserve_attributes = False
me_cube_070.use_mirror_vertex_groups = False
me_cube_070.update()
me_cube_071 = bpy.data.meshes.new('Cube.071')
me_cube_071.from_pydata([(1.434, 1.0, 6.659), (1.434, 1.0, -1.0), (1.434, -1.0, 6.659), (1.434, -1.0, -1.0), (-1.0, 1.0, 6.659), (-1.0, 1.0, -1.0), (-1.0, -1.0, 6.659), (-1.0, -1.0, -1.0)], [], [(0, 4, 6, 2), (3, 2, 6, 7), (7, 6, 4, 5), (5, 1, 3, 7), (1, 0, 2, 3), (5, 4, 0, 1)])
_uv = me_cube_071.uv_layers.new(name='UVMap')
_uv.uv.foreach_set('vector', [0.375, 0.0, 0.625, 0.0, 0.625, 0.25, 0.375, 0.25, 0.375, 0.25, 0.625, 0.25, 0.625, 0.5, 0.375, 0.5, 0.375, 0.5, 0.625, 0.5, 0.625, 0.75, 0.375, 0.75, 0.375, 0.75, 0.625, 0.75, 0.625, 1.0, 0.375, 1.0, 0.125, 0.5, 0.375, 0.5, 0.375, 0.75, 0.125, 0.75, 0.625, 0.5, 0.875, 0.5, 0.875, 0.75, 0.625, 0.75])
me_cube_071.materials.append(mat_material)
me_cube_071.use_remesh_preserve_volume = False
me_cube_071.use_remesh_preserve_attributes = False
me_cube_071.use_mirror_vertex_groups = False
me_cube_071.update()
me_cube_072 = bpy.data.meshes.new('Cube.072')
me_cube_072.from_pydata([(1.0, 1.0, 2.869), (1.0, 1.0, -1.0), (1.0, -1.0, 2.869), (1.0, -1.0, -1.0), (-2.163, 1.0, 2.869), (-2.163, 1.0, -1.0), (-2.163, -1.0, 2.869), (-2.163, -1.0, -1.0)], [], [(0, 4, 6, 2), (3, 2, 6, 7), (7, 6, 4, 5), (5, 1, 3, 7), (1, 0, 2, 3), (5, 4, 0, 1)])
_uv = me_cube_072.uv_layers.new(name='UVMap')
_uv.uv.foreach_set('vector', [0.375, 0.0, 0.625, 0.0, 0.625, 0.25, 0.375, 0.25, 0.375, 0.25, 0.625, 0.25, 0.625, 0.5, 0.375, 0.5, 0.375, 0.5, 0.625, 0.5, 0.625, 0.75, 0.375, 0.75, 0.375, 0.75, 0.625, 0.75, 0.625, 1.0, 0.375, 1.0, 0.125, 0.5, 0.375, 0.5, 0.375, 0.75, 0.125, 0.75, 0.625, 0.5, 0.875, 0.5, 0.875, 0.75, 0.625, 0.75])
me_cube_072.materials.append(mat_material)
me_cube_072.use_remesh_preserve_volume = False
me_cube_072.use_remesh_preserve_attributes = False
me_cube_072.use_mirror_vertex_groups = False
me_cube_072.update()
me_cube_073 = bpy.data.meshes.new('Cube.073')
me_cube_073.from_pydata([(1.0, 1.0, 5.712), (1.0, 1.0, -1.0), (1.0, -1.0, 5.712), (1.0, -1.0, -1.0), (-1.0, 1.0, 5.712), (-1.0, 1.0, -1.0), (-1.0, -1.0, 5.712), (-1.0, -1.0, -1.0)], [], [(0, 4, 6, 2), (3, 2, 6, 7), (7, 6, 4, 5), (5, 1, 3, 7), (1, 0, 2, 3), (5, 4, 0, 1)])
_uv = me_cube_073.uv_layers.new(name='UVMap')
_uv.uv.foreach_set('vector', [0.375, 0.0, 0.625, 0.0, 0.625, 0.25, 0.375, 0.25, 0.375, 0.25, 0.625, 0.25, 0.625, 0.5, 0.375, 0.5, 0.375, 0.5, 0.625, 0.5, 0.625, 0.75, 0.375, 0.75, 0.375, 0.75, 0.625, 0.75, 0.625, 1.0, 0.375, 1.0, 0.125, 0.5, 0.375, 0.5, 0.375, 0.75, 0.125, 0.75, 0.625, 0.5, 0.875, 0.5, 0.875, 0.75, 0.625, 0.75])
me_cube_073.materials.append(mat_material)
me_cube_073.use_remesh_preserve_volume = False
me_cube_073.use_remesh_preserve_attributes = False
me_cube_073.use_mirror_vertex_groups = False
me_cube_073.update()
me_cube_074 = bpy.data.meshes.new('Cube.074')
me_cube_074.from_pydata([(1.0, 1.0, 4.194), (1.0, 1.0, -1.0), (1.0, -1.0, 4.194), (1.0, -1.0, -1.0), (-1.0, 1.0, 4.194), (-1.0, 1.0, -1.0), (-1.0, -1.0, 4.194), (-1.0, -1.0, -1.0)], [], [(0, 4, 6, 2), (3, 2, 6, 7), (7, 6, 4, 5), (5, 1, 3, 7), (1, 0, 2, 3), (5, 4, 0, 1)])
_uv = me_cube_074.uv_layers.new(name='UVMap')
_uv.uv.foreach_set('vector', [0.375, 0.0, 0.625, 0.0, 0.625, 0.25, 0.375, 0.25, 0.375, 0.25, 0.625, 0.25, 0.625, 0.5, 0.375, 0.5, 0.375, 0.5, 0.625, 0.5, 0.625, 0.75, 0.375, 0.75, 0.375, 0.75, 0.625, 0.75, 0.625, 1.0, 0.375, 1.0, 0.125, 0.5, 0.375, 0.5, 0.375, 0.75, 0.125, 0.75, 0.625, 0.5, 0.875, 0.5, 0.875, 0.75, 0.625, 0.75])
me_cube_074.materials.append(mat_material)
me_cube_074.use_remesh_preserve_volume = False
me_cube_074.use_remesh_preserve_attributes = False
me_cube_074.use_mirror_vertex_groups = False
me_cube_074.update()
me_cube_075 = bpy.data.meshes.new('Cube.075')
me_cube_075.from_pydata([(1.0, 1.0, 5.645), (1.0, 1.0, -1.0), (1.0, -1.0, 5.645), (1.0, -1.0, -1.0), (-2.514, 1.0, 5.645), (-2.514, 1.0, -1.0), (-2.514, -1.0, 5.645), (-2.514, -1.0, -1.0)], [], [(0, 4, 6, 2), (3, 2, 6, 7), (7, 6, 4, 5), (5, 1, 3, 7), (1, 0, 2, 3), (5, 4, 0, 1)])
_uv = me_cube_075.uv_layers.new(name='UVMap')
_uv.uv.foreach_set('vector', [0.375, 0.0, 0.625, 0.0, 0.625, 0.25, 0.375, 0.25, 0.375, 0.25, 0.625, 0.25, 0.625, 0.5, 0.375, 0.5, 0.375, 0.5, 0.625, 0.5, 0.625, 0.75, 0.375, 0.75, 0.375, 0.75, 0.625, 0.75, 0.625, 1.0, 0.375, 1.0, 0.125, 0.5, 0.375, 0.5, 0.375, 0.75, 0.125, 0.75, 0.625, 0.5, 0.875, 0.5, 0.875, 0.75, 0.625, 0.75])
me_cube_075.materials.append(mat_material)
me_cube_075.use_remesh_preserve_volume = False
me_cube_075.use_remesh_preserve_attributes = False
me_cube_075.use_mirror_vertex_groups = False
me_cube_075.update()
me_cube_076 = bpy.data.meshes.new('Cube.076')
me_cube_076.from_pydata([(1.434, 1.0, 4.789), (1.434, 1.0, -1.0), (1.434, -1.0, 4.789), (1.434, -1.0, -1.0), (-1.0, 1.0, 4.789), (-1.0, 1.0, -1.0), (-1.0, -1.0, 4.789), (-1.0, -1.0, -1.0)], [], [(0, 4, 6, 2), (3, 2, 6, 7), (7, 6, 4, 5), (5, 1, 3, 7), (1, 0, 2, 3), (5, 4, 0, 1)])
_uv = me_cube_076.uv_layers.new(name='UVMap')
_uv.uv.foreach_set('vector', [0.375, 0.0, 0.625, 0.0, 0.625, 0.25, 0.375, 0.25, 0.375, 0.25, 0.625, 0.25, 0.625, 0.5, 0.375, 0.5, 0.375, 0.5, 0.625, 0.5, 0.625, 0.75, 0.375, 0.75, 0.375, 0.75, 0.625, 0.75, 0.625, 1.0, 0.375, 1.0, 0.125, 0.5, 0.375, 0.5, 0.375, 0.75, 0.125, 0.75, 0.625, 0.5, 0.875, 0.5, 0.875, 0.75, 0.625, 0.75])
me_cube_076.materials.append(mat_material)
me_cube_076.use_remesh_preserve_volume = False
me_cube_076.use_remesh_preserve_attributes = False
me_cube_076.use_mirror_vertex_groups = False
me_cube_076.update()
me_cube_077 = bpy.data.meshes.new('Cube.077')
me_cube_077.from_pydata([(1.0, 1.0, 3.134), (1.0, 1.0, -1.0), (1.0, -1.0, 3.134), (1.0, -1.0, -1.0), (-2.163, 1.0, 3.134), (-2.163, 1.0, -1.0), (-2.163, -1.0, 3.134), (-2.163, -1.0, -1.0)], [], [(0, 4, 6, 2), (3, 2, 6, 7), (7, 6, 4, 5), (5, 1, 3, 7), (1, 0, 2, 3), (5, 4, 0, 1)])
_uv = me_cube_077.uv_layers.new(name='UVMap')
_uv.uv.foreach_set('vector', [0.375, 0.0, 0.625, 0.0, 0.625, 0.25, 0.375, 0.25, 0.375, 0.25, 0.625, 0.25, 0.625, 0.5, 0.375, 0.5, 0.375, 0.5, 0.625, 0.5, 0.625, 0.75, 0.375, 0.75, 0.375, 0.75, 0.625, 0.75, 0.625, 1.0, 0.375, 1.0, 0.125, 0.5, 0.375, 0.5, 0.375, 0.75, 0.125, 0.75, 0.625, 0.5, 0.875, 0.5, 0.875, 0.75, 0.625, 0.75])
me_cube_077.materials.append(mat_material)
me_cube_077.use_remesh_preserve_volume = False
me_cube_077.use_remesh_preserve_attributes = False
me_cube_077.use_mirror_vertex_groups = False
me_cube_077.update()
me_cube_078 = bpy.data.meshes.new('Cube.078')
me_cube_078.from_pydata([(1.0, 1.0, 5.712), (1.0, 1.0, -1.0), (1.0, -1.0, 5.712), (1.0, -1.0, -1.0), (-1.0, 1.0, 5.712), (-1.0, 1.0, -1.0), (-1.0, -1.0, 5.712), (-1.0, -1.0, -1.0)], [], [(0, 4, 6, 2), (3, 2, 6, 7), (7, 6, 4, 5), (5, 1, 3, 7), (1, 0, 2, 3), (5, 4, 0, 1)])
_uv = me_cube_078.uv_layers.new(name='UVMap')
_uv.uv.foreach_set('vector', [0.375, 0.0, 0.625, 0.0, 0.625, 0.25, 0.375, 0.25, 0.375, 0.25, 0.625, 0.25, 0.625, 0.5, 0.375, 0.5, 0.375, 0.5, 0.625, 0.5, 0.625, 0.75, 0.375, 0.75, 0.375, 0.75, 0.625, 0.75, 0.625, 1.0, 0.375, 1.0, 0.125, 0.5, 0.375, 0.5, 0.375, 0.75, 0.125, 0.75, 0.625, 0.5, 0.875, 0.5, 0.875, 0.75, 0.625, 0.75])
me_cube_078.materials.append(mat_material)
me_cube_078.use_remesh_preserve_volume = False
me_cube_078.use_remesh_preserve_attributes = False
me_cube_078.use_mirror_vertex_groups = False
me_cube_078.update()
me_cube_079 = bpy.data.meshes.new('Cube.079')
me_cube_079.from_pydata([(1.0, 1.0, 4.194), (1.0, 1.0, -1.0), (1.0, -1.0, 4.194), (1.0, -1.0, -1.0), (-1.0, 1.0, 4.194), (-1.0, 1.0, -1.0), (-1.0, -1.0, 4.194), (-1.0, -1.0, -1.0)], [], [(0, 4, 6, 2), (3, 2, 6, 7), (7, 6, 4, 5), (5, 1, 3, 7), (1, 0, 2, 3), (5, 4, 0, 1)])
_uv = me_cube_079.uv_layers.new(name='UVMap')
_uv.uv.foreach_set('vector', [0.375, 0.0, 0.625, 0.0, 0.625, 0.25, 0.375, 0.25, 0.375, 0.25, 0.625, 0.25, 0.625, 0.5, 0.375, 0.5, 0.375, 0.5, 0.625, 0.5, 0.625, 0.75, 0.375, 0.75, 0.375, 0.75, 0.625, 0.75, 0.625, 1.0, 0.375, 1.0, 0.125, 0.5, 0.375, 0.5, 0.375, 0.75, 0.125, 0.75, 0.625, 0.5, 0.875, 0.5, 0.875, 0.75, 0.625, 0.75])
me_cube_079.materials.append(mat_material)
me_cube_079.use_remesh_preserve_volume = False
me_cube_079.use_remesh_preserve_attributes = False
me_cube_079.use_mirror_vertex_groups = False
me_cube_079.update()
me_cube_080 = bpy.data.meshes.new('Cube.080')
me_cube_080.from_pydata([(1.0, 1.0, 2.182), (1.0, 1.0, -1.0), (1.0, -1.0, 2.182), (1.0, -1.0, -1.0), (-2.514, 1.0, 2.182), (-2.514, 1.0, -1.0), (-2.514, -1.0, 2.182), (-2.514, -1.0, -1.0)], [], [(0, 4, 6, 2), (3, 2, 6, 7), (7, 6, 4, 5), (5, 1, 3, 7), (1, 0, 2, 3), (5, 4, 0, 1)])
_uv = me_cube_080.uv_layers.new(name='UVMap')
_uv.uv.foreach_set('vector', [0.375, 0.0, 0.625, 0.0, 0.625, 0.25, 0.375, 0.25, 0.375, 0.25, 0.625, 0.25, 0.625, 0.5, 0.375, 0.5, 0.375, 0.5, 0.625, 0.5, 0.625, 0.75, 0.375, 0.75, 0.375, 0.75, 0.625, 0.75, 0.625, 1.0, 0.375, 1.0, 0.125, 0.5, 0.375, 0.5, 0.375, 0.75, 0.125, 0.75, 0.625, 0.5, 0.875, 0.5, 0.875, 0.75, 0.625, 0.75])
me_cube_080.materials.append(mat_material)
me_cube_080.use_remesh_preserve_volume = False
me_cube_080.use_remesh_preserve_attributes = False
me_cube_080.use_mirror_vertex_groups = False
me_cube_080.update()

# ---- objects
ob_cube = bpy.data.objects.new('Cube', me_cube)
ob_light = bpy.data.objects.new('Light', light_light)
ob_camera = bpy.data.objects.new('Camera', cam_camera)
ob_cube_001 = bpy.data.objects.new('Cube.001', me_cube_001)
ob_cube_002 = bpy.data.objects.new('Cube.002', me_cube_002)
ob_cube_003 = bpy.data.objects.new('Cube.003', me_cube_003)
ob_cube_004 = bpy.data.objects.new('Cube.004', me_cube_004)
ob_cube_005 = bpy.data.objects.new('Cube.005', me_cube_005)
ob_cube_006 = bpy.data.objects.new('Cube.006', me_cube_006)
ob_cube_007 = bpy.data.objects.new('Cube.007', me_cube_007)
ob_cube_008 = bpy.data.objects.new('Cube.008', me_cube_008)
ob_cube_009 = bpy.data.objects.new('Cube.009', me_cube_009)
ob_cube_010 = bpy.data.objects.new('Cube.010', me_cube_010)
ob_cube_011 = bpy.data.objects.new('Cube.011', me_cube_011)
ob_cube_012 = bpy.data.objects.new('Cube.012', me_cube_012)
ob_cube_013 = bpy.data.objects.new('Cube.013', me_cube_013)
ob_cube_014 = bpy.data.objects.new('Cube.014', me_cube_014)
ob_cube_015 = bpy.data.objects.new('Cube.015', me_cube_015)
ob_cube_016 = bpy.data.objects.new('Cube.016', me_cube_016)
ob_cube_017 = bpy.data.objects.new('Cube.017', me_cube_017)
ob_cube_018 = bpy.data.objects.new('Cube.018', me_cube_018)
ob_cube_019 = bpy.data.objects.new('Cube.019', me_cube_019)
ob_cube_020 = bpy.data.objects.new('Cube.020', me_cube_020)
ob_cube_021 = bpy.data.objects.new('Cube.021', me_cube_021)
ob_cube_022 = bpy.data.objects.new('Cube.022', me_cube_022)
ob_cube_023 = bpy.data.objects.new('Cube.023', me_cube_023)
ob_cube_024 = bpy.data.objects.new('Cube.024', me_cube_024)
ob_cube_025 = bpy.data.objects.new('Cube.025', me_cube_025)
ob_cube_026 = bpy.data.objects.new('Cube.026', me_cube_026)
ob_cube_027 = bpy.data.objects.new('Cube.027', me_cube_027)
ob_cube_028 = bpy.data.objects.new('Cube.028', me_cube_028)
ob_cube_029 = bpy.data.objects.new('Cube.029', me_cube_029)
ob_cube_030 = bpy.data.objects.new('Cube.030', me_cube_030)
ob_cube_031 = bpy.data.objects.new('Cube.031', me_cube_031)
ob_cube_032 = bpy.data.objects.new('Cube.032', me_cube_032)
ob_cube_033 = bpy.data.objects.new('Cube.033', me_cube_033)
ob_cube_034 = bpy.data.objects.new('Cube.034', me_cube_034)
ob_cube_035 = bpy.data.objects.new('Cube.035', me_cube_035)
ob_cube_036 = bpy.data.objects.new('Cube.036', me_cube_036)
ob_cube_037 = bpy.data.objects.new('Cube.037', me_cube_037)
ob_cube_038 = bpy.data.objects.new('Cube.038', me_cube_038)
ob_cube_039 = bpy.data.objects.new('Cube.039', me_cube_039)
ob_cube_040 = bpy.data.objects.new('Cube.040', me_cube_040)
ob_cube_041 = bpy.data.objects.new('Cube.041', me_cube_041)
ob_cube_042 = bpy.data.objects.new('Cube.042', me_cube_042)
ob_cube_043 = bpy.data.objects.new('Cube.043', me_cube_043)
ob_cube_044 = bpy.data.objects.new('Cube.044', me_cube_044)
ob_cube_045 = bpy.data.objects.new('Cube.045', me_cube_045)
ob_cube_046 = bpy.data.objects.new('Cube.046', me_cube_046)
ob_cube_047 = bpy.data.objects.new('Cube.047', me_cube_047)
ob_cube_048 = bpy.data.objects.new('Cube.048', me_cube_048)
ob_cube_049 = bpy.data.objects.new('Cube.049', me_cube_049)
ob_cube_050 = bpy.data.objects.new('Cube.050', me_cube_050)
ob_cube_051 = bpy.data.objects.new('Cube.051', me_cube_051)
ob_cube_052 = bpy.data.objects.new('Cube.052', me_cube_052)
ob_cube_053 = bpy.data.objects.new('Cube.053', me_cube_053)
ob_cube_054 = bpy.data.objects.new('Cube.054', me_cube_054)
ob_cube_055 = bpy.data.objects.new('Cube.055', me_cube_055)
ob_cube_056 = bpy.data.objects.new('Cube.056', me_cube_056)
ob_cube_057 = bpy.data.objects.new('Cube.057', me_cube_057)
ob_cube_058 = bpy.data.objects.new('Cube.058', me_cube_058)
ob_cube_059 = bpy.data.objects.new('Cube.059', me_cube_059)
ob_cube_060 = bpy.data.objects.new('Cube.060', me_cube_060)
ob_cube_061 = bpy.data.objects.new('Cube.061', me_cube_061)
ob_cube_062 = bpy.data.objects.new('Cube.062', me_cube_062)
ob_cube_063 = bpy.data.objects.new('Cube.063', me_cube_063)
ob_cube_064 = bpy.data.objects.new('Cube.064', me_cube_064)
ob_cube_065 = bpy.data.objects.new('Cube.065', me_cube_065)
ob_cube_066 = bpy.data.objects.new('Cube.066', me_cube_066)
ob_cube_067 = bpy.data.objects.new('Cube.067', me_cube_067)
ob_cube_068 = bpy.data.objects.new('Cube.068', me_cube_068)
ob_cube_069 = bpy.data.objects.new('Cube.069', me_cube_069)
ob_cube_070 = bpy.data.objects.new('Cube.070', me_cube_070)
ob_cube_071 = bpy.data.objects.new('Cube.071', me_cube_071)
ob_cube_072 = bpy.data.objects.new('Cube.072', me_cube_072)
ob_cube_073 = bpy.data.objects.new('Cube.073', me_cube_073)
ob_cube_074 = bpy.data.objects.new('Cube.074', me_cube_074)
ob_cube_075 = bpy.data.objects.new('Cube.075', me_cube_075)
ob_cube_076 = bpy.data.objects.new('Cube.076', me_cube_076)
ob_cube_077 = bpy.data.objects.new('Cube.077', me_cube_077)
ob_cube_078 = bpy.data.objects.new('Cube.078', me_cube_078)
ob_cube_079 = bpy.data.objects.new('Cube.079', me_cube_079)
ob_cube_080 = bpy.data.objects.new('Cube.080', me_cube_080)

# ---- transforms, parenting, visibility, modifiers, constraints
ob_cube.location = (0.1693, -4.978, 0.9342)
ob_cube.lock_rotations_4d = False
ob_cube.empty_display_type = 'ARROWS'
ob_cube.lineart.crease_threshold = 0.0
ob_light.location = (4.076, 1.005, 5.904)
ob_light.rotation_euler = (0.6503, 0.05522, 1.866)
ob_light.lock_rotations_4d = False
ob_light.empty_display_type = 'ARROWS'
ob_light.color = (0.0, 0.0, 0.0, 0.0)
ob_light.lineart.crease_threshold = 0.0
ob_camera.location = (12.27, 0.1024, 1.449)
ob_camera.rotation_euler = (1.501, 0.0147, 1.602)
ob_camera.scale = (1.0, 1.0, 1.0)
ob_camera.lock_rotations_4d = False
ob_camera.empty_display_type = 'ARROWS'
ob_camera.color = (0.0, 0.0, 0.0, 0.0)
ob_camera.display_type = 'WIRE'
ob_camera.lineart.crease_threshold = 0.0
ob_cube_001.location = (-1.93, -4.978, 0.9342)
ob_cube_001.lock_rotations_4d = False
ob_cube_001.empty_display_type = 'ARROWS'
ob_cube_001.lineart.crease_threshold = 0.0
ob_cube_002.location = (-5.227, -4.978, 0.9342)
ob_cube_002.lock_rotations_4d = False
ob_cube_002.empty_display_type = 'ARROWS'
ob_cube_002.lineart.crease_threshold = 0.0
ob_cube_003.location = (-7.361, -4.978, 0.9342)
ob_cube_003.lock_rotations_4d = False
ob_cube_003.empty_display_type = 'ARROWS'
ob_cube_003.lineart.crease_threshold = 0.0
ob_cube_004.location = (-9.536, -4.978, 0.9342)
ob_cube_004.lock_rotations_4d = False
ob_cube_004.empty_display_type = 'ARROWS'
ob_cube_004.lineart.crease_threshold = 0.0
ob_cube_005.location = (-49.54, 0.0, -0.2805)
ob_cube_005.scale = (70.02, 7.001, 0.2171)
ob_cube_005.lineart.crease_threshold = 0.0
ob_cube_006.location = (-13.65, -4.978, 0.9342)
ob_cube_006.lock_rotations_4d = False
ob_cube_006.empty_display_type = 'ARROWS'
ob_cube_006.lineart.crease_threshold = 0.0
ob_cube_007.location = (-15.75, -4.978, 0.9342)
ob_cube_007.lock_rotations_4d = False
ob_cube_007.empty_display_type = 'ARROWS'
ob_cube_007.lineart.crease_threshold = 0.0
ob_cube_008.location = (-19.04, -4.978, 0.9342)
ob_cube_008.lock_rotations_4d = False
ob_cube_008.empty_display_type = 'ARROWS'
ob_cube_008.lineart.crease_threshold = 0.0
ob_cube_009.location = (-21.18, -4.978, 0.9342)
ob_cube_009.lock_rotations_4d = False
ob_cube_009.empty_display_type = 'ARROWS'
ob_cube_009.lineart.crease_threshold = 0.0
ob_cube_010.location = (-23.35, -4.978, 0.9342)
ob_cube_010.lock_rotations_4d = False
ob_cube_010.empty_display_type = 'ARROWS'
ob_cube_010.lineart.crease_threshold = 0.0
ob_cube_011.location = (-27.53, -4.978, 0.9342)
ob_cube_011.lock_rotations_4d = False
ob_cube_011.empty_display_type = 'ARROWS'
ob_cube_011.lineart.crease_threshold = 0.0
ob_cube_012.location = (-29.62, -4.978, 0.9342)
ob_cube_012.lock_rotations_4d = False
ob_cube_012.empty_display_type = 'ARROWS'
ob_cube_012.lineart.crease_threshold = 0.0
ob_cube_013.location = (-32.92, -4.978, 0.9342)
ob_cube_013.lock_rotations_4d = False
ob_cube_013.empty_display_type = 'ARROWS'
ob_cube_013.lineart.crease_threshold = 0.0
ob_cube_014.location = (-35.06, -4.978, 0.9342)
ob_cube_014.lock_rotations_4d = False
ob_cube_014.empty_display_type = 'ARROWS'
ob_cube_014.lineart.crease_threshold = 0.0
ob_cube_015.location = (-37.23, -4.978, 0.9342)
ob_cube_015.lock_rotations_4d = False
ob_cube_015.empty_display_type = 'ARROWS'
ob_cube_015.lineart.crease_threshold = 0.0
ob_cube_016.location = (-41.34, -4.978, 0.9342)
ob_cube_016.lock_rotations_4d = False
ob_cube_016.empty_display_type = 'ARROWS'
ob_cube_016.lineart.crease_threshold = 0.0
ob_cube_017.location = (-43.44, -4.978, 0.9342)
ob_cube_017.lock_rotations_4d = False
ob_cube_017.empty_display_type = 'ARROWS'
ob_cube_017.lineart.crease_threshold = 0.0
ob_cube_018.location = (-46.74, -4.978, 0.9342)
ob_cube_018.lock_rotations_4d = False
ob_cube_018.empty_display_type = 'ARROWS'
ob_cube_018.lineart.crease_threshold = 0.0
ob_cube_019.location = (-48.87, -4.978, 0.9342)
ob_cube_019.lock_rotations_4d = False
ob_cube_019.empty_display_type = 'ARROWS'
ob_cube_019.lineart.crease_threshold = 0.0
ob_cube_020.location = (-51.05, -4.978, 0.9342)
ob_cube_020.lock_rotations_4d = False
ob_cube_020.empty_display_type = 'ARROWS'
ob_cube_020.lineart.crease_threshold = 0.0
ob_cube_021.location = (0.1693, 5.814, 0.9342)
ob_cube_021.lock_rotations_4d = False
ob_cube_021.empty_display_type = 'ARROWS'
ob_cube_021.lineart.crease_threshold = 0.0
ob_cube_022.location = (-1.93, 5.814, 0.9342)
ob_cube_022.lock_rotations_4d = False
ob_cube_022.empty_display_type = 'ARROWS'
ob_cube_022.lineart.crease_threshold = 0.0
ob_cube_023.location = (-5.227, 5.814, 0.9342)
ob_cube_023.lock_rotations_4d = False
ob_cube_023.empty_display_type = 'ARROWS'
ob_cube_023.lineart.crease_threshold = 0.0
ob_cube_024.location = (-7.361, 5.814, 0.9342)
ob_cube_024.lock_rotations_4d = False
ob_cube_024.empty_display_type = 'ARROWS'
ob_cube_024.lineart.crease_threshold = 0.0
ob_cube_025.location = (-9.536, 5.814, 0.9342)
ob_cube_025.lock_rotations_4d = False
ob_cube_025.empty_display_type = 'ARROWS'
ob_cube_025.lineart.crease_threshold = 0.0
ob_cube_026.location = (-13.65, 5.814, 0.9342)
ob_cube_026.lock_rotations_4d = False
ob_cube_026.empty_display_type = 'ARROWS'
ob_cube_026.lineart.crease_threshold = 0.0
ob_cube_027.location = (-15.75, 5.814, 0.9342)
ob_cube_027.lock_rotations_4d = False
ob_cube_027.empty_display_type = 'ARROWS'
ob_cube_027.lineart.crease_threshold = 0.0
ob_cube_028.location = (-19.04, 5.814, 0.9342)
ob_cube_028.lock_rotations_4d = False
ob_cube_028.empty_display_type = 'ARROWS'
ob_cube_028.lineart.crease_threshold = 0.0
ob_cube_029.location = (-21.18, 5.814, 0.9342)
ob_cube_029.lock_rotations_4d = False
ob_cube_029.empty_display_type = 'ARROWS'
ob_cube_029.lineart.crease_threshold = 0.0
ob_cube_030.location = (-23.35, 5.814, 0.9342)
ob_cube_030.lock_rotations_4d = False
ob_cube_030.empty_display_type = 'ARROWS'
ob_cube_030.lineart.crease_threshold = 0.0
ob_cube_031.location = (-27.53, 5.814, 0.9342)
ob_cube_031.lock_rotations_4d = False
ob_cube_031.empty_display_type = 'ARROWS'
ob_cube_031.lineart.crease_threshold = 0.0
ob_cube_032.location = (-29.62, 5.814, 0.9342)
ob_cube_032.lock_rotations_4d = False
ob_cube_032.empty_display_type = 'ARROWS'
ob_cube_032.lineart.crease_threshold = 0.0
ob_cube_033.location = (-32.92, 5.814, 0.9342)
ob_cube_033.lock_rotations_4d = False
ob_cube_033.empty_display_type = 'ARROWS'
ob_cube_033.lineart.crease_threshold = 0.0
ob_cube_034.location = (-35.06, 5.814, 0.9342)
ob_cube_034.lock_rotations_4d = False
ob_cube_034.empty_display_type = 'ARROWS'
ob_cube_034.lineart.crease_threshold = 0.0
ob_cube_035.location = (-37.23, 5.814, 0.9342)
ob_cube_035.lock_rotations_4d = False
ob_cube_035.empty_display_type = 'ARROWS'
ob_cube_035.lineart.crease_threshold = 0.0
ob_cube_036.location = (-41.34, 5.814, 0.9342)
ob_cube_036.lock_rotations_4d = False
ob_cube_036.empty_display_type = 'ARROWS'
ob_cube_036.lineart.crease_threshold = 0.0
ob_cube_037.location = (-43.44, 5.814, 0.9342)
ob_cube_037.lock_rotations_4d = False
ob_cube_037.empty_display_type = 'ARROWS'
ob_cube_037.lineart.crease_threshold = 0.0
ob_cube_038.location = (-46.74, 5.814, 0.9342)
ob_cube_038.lock_rotations_4d = False
ob_cube_038.empty_display_type = 'ARROWS'
ob_cube_038.lineart.crease_threshold = 0.0
ob_cube_039.location = (-48.87, 5.814, 0.9342)
ob_cube_039.lock_rotations_4d = False
ob_cube_039.empty_display_type = 'ARROWS'
ob_cube_039.lineart.crease_threshold = 0.0
ob_cube_040.location = (-51.05, 5.814, 0.9342)
ob_cube_040.lock_rotations_4d = False
ob_cube_040.empty_display_type = 'ARROWS'
ob_cube_040.lineart.crease_threshold = 0.0
ob_cube_041.location = (-55.21, -4.978, 0.9342)
ob_cube_041.lock_rotations_4d = False
ob_cube_041.empty_display_type = 'ARROWS'
ob_cube_041.lineart.crease_threshold = 0.0
ob_cube_042.location = (-57.31, -4.978, 0.9342)
ob_cube_042.lock_rotations_4d = False
ob_cube_042.empty_display_type = 'ARROWS'
ob_cube_042.lineart.crease_threshold = 0.0
ob_cube_043.location = (-60.6, -4.978, 0.9342)
ob_cube_043.lock_rotations_4d = False
ob_cube_043.empty_display_type = 'ARROWS'
ob_cube_043.lineart.crease_threshold = 0.0
ob_cube_044.location = (-62.74, -4.978, 0.9342)
ob_cube_044.lock_rotations_4d = False
ob_cube_044.empty_display_type = 'ARROWS'
ob_cube_044.lineart.crease_threshold = 0.0
ob_cube_045.location = (-64.91, -4.978, 0.9342)
ob_cube_045.lock_rotations_4d = False
ob_cube_045.empty_display_type = 'ARROWS'
ob_cube_045.lineart.crease_threshold = 0.0
ob_cube_046.location = (-69.02, -4.978, 0.9342)
ob_cube_046.lock_rotations_4d = False
ob_cube_046.empty_display_type = 'ARROWS'
ob_cube_046.lineart.crease_threshold = 0.0
ob_cube_047.location = (-71.12, -4.978, 0.9342)
ob_cube_047.lock_rotations_4d = False
ob_cube_047.empty_display_type = 'ARROWS'
ob_cube_047.lineart.crease_threshold = 0.0
ob_cube_048.location = (-74.42, -4.978, 0.9342)
ob_cube_048.lock_rotations_4d = False
ob_cube_048.empty_display_type = 'ARROWS'
ob_cube_048.lineart.crease_threshold = 0.0
ob_cube_049.location = (-76.55, -4.978, 0.9342)
ob_cube_049.lock_rotations_4d = False
ob_cube_049.empty_display_type = 'ARROWS'
ob_cube_049.lineart.crease_threshold = 0.0
ob_cube_050.location = (-78.73, -4.978, 0.9342)
ob_cube_050.lock_rotations_4d = False
ob_cube_050.empty_display_type = 'ARROWS'
ob_cube_050.lineart.crease_threshold = 0.0
ob_cube_051.location = (-82.9, -4.978, 0.9342)
ob_cube_051.lock_rotations_4d = False
ob_cube_051.empty_display_type = 'ARROWS'
ob_cube_051.lineart.crease_threshold = 0.0
ob_cube_052.location = (-85.0, -4.978, 0.9342)
ob_cube_052.lock_rotations_4d = False
ob_cube_052.empty_display_type = 'ARROWS'
ob_cube_052.lineart.crease_threshold = 0.0
ob_cube_053.location = (-88.3, -4.978, 0.9342)
ob_cube_053.lock_rotations_4d = False
ob_cube_053.empty_display_type = 'ARROWS'
ob_cube_053.lineart.crease_threshold = 0.0
ob_cube_054.location = (-90.43, -4.978, 0.9342)
ob_cube_054.lock_rotations_4d = False
ob_cube_054.empty_display_type = 'ARROWS'
ob_cube_054.lineart.crease_threshold = 0.0
ob_cube_055.location = (-92.61, -4.978, 0.9342)
ob_cube_055.lock_rotations_4d = False
ob_cube_055.empty_display_type = 'ARROWS'
ob_cube_055.lineart.crease_threshold = 0.0
ob_cube_056.location = (-96.72, -4.978, 0.9342)
ob_cube_056.lock_rotations_4d = False
ob_cube_056.empty_display_type = 'ARROWS'
ob_cube_056.lineart.crease_threshold = 0.0
ob_cube_057.location = (-98.82, -4.978, 0.9342)
ob_cube_057.lock_rotations_4d = False
ob_cube_057.empty_display_type = 'ARROWS'
ob_cube_057.lineart.crease_threshold = 0.0
ob_cube_058.location = (-102.1, -4.978, 0.9342)
ob_cube_058.lock_rotations_4d = False
ob_cube_058.empty_display_type = 'ARROWS'
ob_cube_058.lineart.crease_threshold = 0.0
ob_cube_059.location = (-104.2, -4.978, 0.9342)
ob_cube_059.lock_rotations_4d = False
ob_cube_059.empty_display_type = 'ARROWS'
ob_cube_059.lineart.crease_threshold = 0.0
ob_cube_060.location = (-106.4, -4.978, 0.9342)
ob_cube_060.lock_rotations_4d = False
ob_cube_060.empty_display_type = 'ARROWS'
ob_cube_060.lineart.crease_threshold = 0.0
ob_cube_061.location = (-55.21, 5.814, 0.9342)
ob_cube_061.lock_rotations_4d = False
ob_cube_061.empty_display_type = 'ARROWS'
ob_cube_061.lineart.crease_threshold = 0.0
ob_cube_062.location = (-57.31, 5.814, 0.9342)
ob_cube_062.lock_rotations_4d = False
ob_cube_062.empty_display_type = 'ARROWS'
ob_cube_062.lineart.crease_threshold = 0.0
ob_cube_063.location = (-60.6, 5.814, 0.9342)
ob_cube_063.lock_rotations_4d = False
ob_cube_063.empty_display_type = 'ARROWS'
ob_cube_063.lineart.crease_threshold = 0.0
ob_cube_064.location = (-62.74, 5.814, 0.9342)
ob_cube_064.lock_rotations_4d = False
ob_cube_064.empty_display_type = 'ARROWS'
ob_cube_064.lineart.crease_threshold = 0.0
ob_cube_065.location = (-64.91, 5.814, 0.9342)
ob_cube_065.lock_rotations_4d = False
ob_cube_065.empty_display_type = 'ARROWS'
ob_cube_065.lineart.crease_threshold = 0.0
ob_cube_066.location = (-69.02, 5.814, 0.9342)
ob_cube_066.lock_rotations_4d = False
ob_cube_066.empty_display_type = 'ARROWS'
ob_cube_066.lineart.crease_threshold = 0.0
ob_cube_067.location = (-71.12, 5.814, 0.9342)
ob_cube_067.lock_rotations_4d = False
ob_cube_067.empty_display_type = 'ARROWS'
ob_cube_067.lineart.crease_threshold = 0.0
ob_cube_068.location = (-74.42, 5.814, 0.9342)
ob_cube_068.lock_rotations_4d = False
ob_cube_068.empty_display_type = 'ARROWS'
ob_cube_068.lineart.crease_threshold = 0.0
ob_cube_069.location = (-76.55, 5.814, 0.9342)
ob_cube_069.lock_rotations_4d = False
ob_cube_069.empty_display_type = 'ARROWS'
ob_cube_069.lineart.crease_threshold = 0.0
ob_cube_070.location = (-78.73, 5.814, 0.9342)
ob_cube_070.lock_rotations_4d = False
ob_cube_070.empty_display_type = 'ARROWS'
ob_cube_070.lineart.crease_threshold = 0.0
ob_cube_071.location = (-82.9, 5.814, 0.9342)
ob_cube_071.lock_rotations_4d = False
ob_cube_071.empty_display_type = 'ARROWS'
ob_cube_071.lineart.crease_threshold = 0.0
ob_cube_072.location = (-85.0, 5.814, 0.9342)
ob_cube_072.lock_rotations_4d = False
ob_cube_072.empty_display_type = 'ARROWS'
ob_cube_072.lineart.crease_threshold = 0.0
ob_cube_073.location = (-88.3, 5.814, 0.9342)
ob_cube_073.lock_rotations_4d = False
ob_cube_073.empty_display_type = 'ARROWS'
ob_cube_073.lineart.crease_threshold = 0.0
ob_cube_074.location = (-90.43, 5.814, 0.9342)
ob_cube_074.lock_rotations_4d = False
ob_cube_074.empty_display_type = 'ARROWS'
ob_cube_074.lineart.crease_threshold = 0.0
ob_cube_075.location = (-92.61, 5.814, 0.9342)
ob_cube_075.lock_rotations_4d = False
ob_cube_075.empty_display_type = 'ARROWS'
ob_cube_075.lineart.crease_threshold = 0.0
ob_cube_076.location = (-96.72, 5.814, 0.9342)
ob_cube_076.lock_rotations_4d = False
ob_cube_076.empty_display_type = 'ARROWS'
ob_cube_076.lineart.crease_threshold = 0.0
ob_cube_077.location = (-98.82, 5.814, 0.9342)
ob_cube_077.lock_rotations_4d = False
ob_cube_077.empty_display_type = 'ARROWS'
ob_cube_077.lineart.crease_threshold = 0.0
ob_cube_078.location = (-102.1, 5.814, 0.9342)
ob_cube_078.lock_rotations_4d = False
ob_cube_078.empty_display_type = 'ARROWS'
ob_cube_078.lineart.crease_threshold = 0.0
ob_cube_079.location = (-104.2, 5.814, 0.9342)
ob_cube_079.lock_rotations_4d = False
ob_cube_079.empty_display_type = 'ARROWS'
ob_cube_079.lineart.crease_threshold = 0.0
ob_cube_080.location = (-106.4, 5.814, 0.9342)
ob_cube_080.lock_rotations_4d = False
ob_cube_080.empty_display_type = 'ARROWS'
ob_cube_080.lineart.crease_threshold = 0.0

# ---- collection membership
col_collection.objects.link(ob_cube)
col_collection.objects.link(ob_light)
col_collection.objects.link(ob_camera)
col_collection.objects.link(ob_cube_001)
col_collection.objects.link(ob_cube_002)
col_collection.objects.link(ob_cube_003)
col_collection.objects.link(ob_cube_004)
col_collection.objects.link(ob_cube_005)
col_collection.objects.link(ob_cube_006)
col_collection.objects.link(ob_cube_007)
col_collection.objects.link(ob_cube_008)
col_collection.objects.link(ob_cube_009)
col_collection.objects.link(ob_cube_010)
col_collection.objects.link(ob_cube_011)
col_collection.objects.link(ob_cube_012)
col_collection.objects.link(ob_cube_013)
col_collection.objects.link(ob_cube_014)
col_collection.objects.link(ob_cube_015)
col_collection.objects.link(ob_cube_016)
col_collection.objects.link(ob_cube_017)
col_collection.objects.link(ob_cube_018)
col_collection.objects.link(ob_cube_019)
col_collection.objects.link(ob_cube_020)
col_collection.objects.link(ob_cube_021)
col_collection.objects.link(ob_cube_022)
col_collection.objects.link(ob_cube_023)
col_collection.objects.link(ob_cube_024)
col_collection.objects.link(ob_cube_025)
col_collection.objects.link(ob_cube_026)
col_collection.objects.link(ob_cube_027)
col_collection.objects.link(ob_cube_028)
col_collection.objects.link(ob_cube_029)
col_collection.objects.link(ob_cube_030)
col_collection.objects.link(ob_cube_031)
col_collection.objects.link(ob_cube_032)
col_collection.objects.link(ob_cube_033)
col_collection.objects.link(ob_cube_034)
col_collection.objects.link(ob_cube_035)
col_collection.objects.link(ob_cube_036)
col_collection.objects.link(ob_cube_037)
col_collection.objects.link(ob_cube_038)
col_collection.objects.link(ob_cube_039)
col_collection.objects.link(ob_cube_040)
col_collection.objects.link(ob_cube_041)
col_collection.objects.link(ob_cube_042)
col_collection.objects.link(ob_cube_043)
col_collection.objects.link(ob_cube_044)
col_collection.objects.link(ob_cube_045)
col_collection.objects.link(ob_cube_046)
col_collection.objects.link(ob_cube_047)
col_collection.objects.link(ob_cube_048)
col_collection.objects.link(ob_cube_049)
col_collection.objects.link(ob_cube_050)
col_collection.objects.link(ob_cube_051)
col_collection.objects.link(ob_cube_052)
col_collection.objects.link(ob_cube_053)
col_collection.objects.link(ob_cube_054)
col_collection.objects.link(ob_cube_055)
col_collection.objects.link(ob_cube_056)
col_collection.objects.link(ob_cube_057)
col_collection.objects.link(ob_cube_058)
col_collection.objects.link(ob_cube_059)
col_collection.objects.link(ob_cube_060)
col_collection.objects.link(ob_cube_061)
col_collection.objects.link(ob_cube_062)
col_collection.objects.link(ob_cube_063)
col_collection.objects.link(ob_cube_064)
col_collection.objects.link(ob_cube_065)
col_collection.objects.link(ob_cube_066)
col_collection.objects.link(ob_cube_067)
col_collection.objects.link(ob_cube_068)
col_collection.objects.link(ob_cube_069)
col_collection.objects.link(ob_cube_070)
col_collection.objects.link(ob_cube_071)
col_collection.objects.link(ob_cube_072)
col_collection.objects.link(ob_cube_073)
col_collection.objects.link(ob_cube_074)
col_collection.objects.link(ob_cube_075)
col_collection.objects.link(ob_cube_076)
col_collection.objects.link(ob_cube_077)
col_collection.objects.link(ob_cube_078)
col_collection.objects.link(ob_cube_079)
col_collection.objects.link(ob_cube_080)

# ---- scene / render settings (as saved in the file)
scene.camera = ob_camera
scene.frame_start = 1; scene.frame_end = 250; scene.frame_set(1)
scene.render.engine = 'BLENDER_EEVEE_NEXT'
scene.cycles.use_denoising = False
scene.cycles.samples = 128
scene.cycles.sampling_pattern = 'TABULATED_SOBOL'
scene.cycles.use_adaptive_sampling = False
scene.cycles.use_light_tree = False
scene.view_settings.view_transform = 'Filmic'
bpy.context.view_layer.update()
